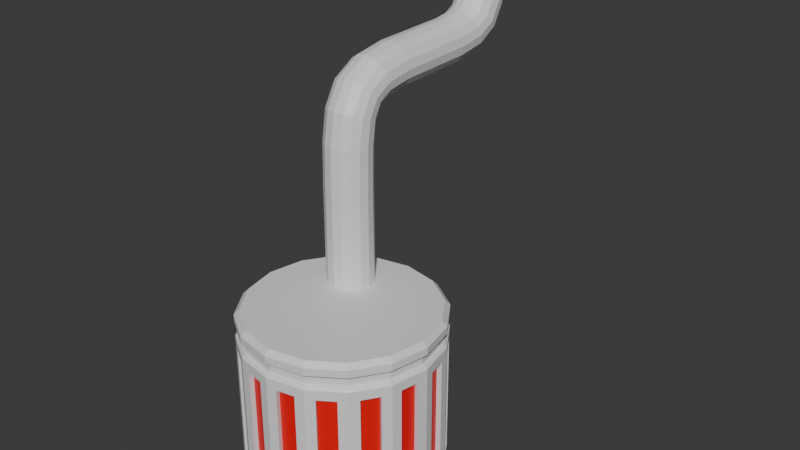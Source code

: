 # Source: Boil.blend  (saved by Blender 5.1.29; exported with 4.5.12 LTS)
import bpy
from mathutils import Matrix  # noqa: F401  (used for matrix-valued properties, if any)

bpy.ops.wm.read_factory_settings(use_empty=True)
scene = bpy.context.scene
scene.name = 'Scene'

# ---- collections
col_collection = bpy.data.collections.new('Collection'); scene.collection.children.link(col_collection)

# ---- materials (node trees are filled in below, after node groups)
mat_material_002 = bpy.data.materials.new('Material.002')
mat_material_001 = bpy.data.materials.new('Material.001')

# ---- material node trees
mat_material_002.use_nodes = True; mat_material_002.node_tree.nodes.clear()
_N = mat_material_002.node_tree.nodes; _L = mat_material_002.node_tree.links
n0 = _N.new('ShaderNodeBsdfPrincipled'); n0.name = 'Principled BSDF'; n0.location = (-200, 100)
n1 = _N.new('ShaderNodeOutputMaterial'); n1.name = 'Material Output'; n1.location = (200, 100)
_L.new(n0.outputs[0], n1.inputs[0])
n1.is_active_output = True
mat_material_001.use_nodes = True; mat_material_001.node_tree.nodes.clear()
_N = mat_material_001.node_tree.nodes; _L = mat_material_001.node_tree.links
n0 = _N.new('ShaderNodeBsdfPrincipled'); n0.name = 'Principled BSDF'; n0.location = (-200, 100)
n0.inputs[0].default_value = (0.8, 0.0, 0.004029, 1.0)
n1 = _N.new('ShaderNodeOutputMaterial'); n1.name = 'Material Output'; n1.location = (200, 100)
_L.new(n0.outputs[0], n1.inputs[0])
n1.is_active_output = True

# ---- world
world_world = bpy.data.worlds.new('World'); scene.world = world_world
world_world.use_nodes = True; world_world.node_tree.nodes.clear()
_N = world_world.node_tree.nodes; _L = world_world.node_tree.links
n0 = _N.new('ShaderNodeOutputWorld'); n0.name = 'World Output'; n0.location = (200, 100)
n1 = _N.new('ShaderNodeBackground'); n1.name = 'Background'; n1.location = (-200, 100)
n1.inputs[0].default_value = (0.05088, 0.05088, 0.05088, 1.0)
_L.new(n1.outputs[0], n0.inputs[0])
n0.is_active_output = True
world_world.color = (0.05088, 0.05088, 0.05088)
world_world.sun_shadow_jitter_overblur = 0.0

# ---- meshes
me_cylinder = bpy.data.meshes.new('Cylinder')
me_cylinder.from_pydata([(-0.1803, 0.6305, 1.0), (-0.2703, 0.6484, 1.0), (-0.1039, 0.5795, 1.0), (-0.05291, 0.5031, 1.0), (-0.035, 0.4131, 1.0), (-0.05291, 0.323, 1.0), (-0.1039, 0.2467, 1.0), (-0.1803, 0.1957, 1.0), (-0.2703, 0.1778, 1.0), (-0.3604, 0.1957, 1.0), (-0.4367, 0.2467, 1.0), (-0.4877, 0.323, 1.0), (-0.5056, 0.4131, 1.0), (-0.4877, 0.5031, 1.0), (-0.4367, 0.5795, 1.0), (-0.3604, 0.6305, 1.0), (0.0, 1.0, -1.0), (0.3827, 0.9239, -1.0), (0.7071, 0.7071, -1.0), (0.9239, 0.3827, -1.0), (1.0, 0.0, -1.0), (0.9239, -0.3827, -1.0), (0.7071, -0.7071, -1.0), (0.3827, -0.9239, -1.0), (0.0, -1.0, -1.0), (-0.3827, -0.9239, -1.0), (-0.7071, -0.7071, -1.0), (-0.9239, -0.3827, -1.0), (-1.0, 0.0, -1.0), (-0.9239, 0.3827, -1.0), (-0.7071, 0.7071, -1.0), (-0.3827, 0.9239, -1.0), (-3.873e-10, 0.949, 0.75), (0.3632, 0.8768, 0.75), (0.3632, 0.8768, 0.85), (-3.873e-10, 0.949, 0.85), (0.6711, 0.6711, 0.75), (0.6711, 0.6711, 0.85), (0.8768, 0.3632, 0.75), (0.8768, 0.3632, 0.85), (0.949, 3.873e-10, 0.75), (0.949, 3.873e-10, 0.85), (0.8768, -0.3632, 0.75), (0.8768, -0.3632, 0.85), (0.6711, -0.6711, 0.75), (0.6711, -0.6711, 0.85), (0.3632, -0.8768, 0.75), (0.3632, -0.8768, 0.85), (3.873e-10, -0.949, 0.75), (3.873e-10, -0.949, 0.85), (-0.3632, -0.8768, 0.75), (-0.3632, -0.8768, 0.85), (-0.6711, -0.6711, 0.75), (-0.6711, -0.6711, 0.85), (-0.8768, -0.3632, 0.75), (-0.8768, -0.3632, 0.85), (-0.949, -3.873e-10, 0.75), (-0.949, -3.873e-10, 0.85), (-0.8768, 0.3632, 0.75), (-0.8768, 0.3632, 0.85), (-0.6711, 0.6711, 0.75), (-0.6711, 0.6711, 0.85), (-0.3632, 0.8768, 0.75), (-0.3632, 0.8768, 0.85), (-3.873e-10, 0.949, -0.825), (0.3632, 0.8768, -0.825), (0.6711, 0.6711, -0.825), (0.8768, 0.3632, -0.825), (0.949, 3.873e-10, -0.825), (0.8768, -0.3632, -0.825), (0.6711, -0.6711, -0.825), (0.3632, -0.8768, -0.825), (3.873e-10, -0.949, -0.825), (-0.3632, -0.8768, -0.825), (-0.6711, -0.6711, -0.825), (-0.8768, -0.3632, -0.825), (-0.949, -3.873e-10, -0.825), (-0.8768, 0.3632, -0.825), (-0.6711, 0.6711, -0.825), (-0.3632, 0.8768, -0.825), (-1.24e-07, 0.949, -0.725), (0.3632, 0.8768, -0.725), (0.6711, 0.6711, -0.725), (0.8768, 0.3632, -0.725), (0.949, 1.24e-07, -0.725), (0.8768, -0.3632, -0.725), (0.6711, -0.6711, -0.725), (0.3632, -0.8768, -0.725), (1.24e-07, -0.949, -0.725), (-0.3632, -0.8768, -0.725), (-0.6711, -0.6711, -0.725), (-0.8768, -0.3632, -0.725), (-0.949, -1.24e-07, -0.725), (-0.8768, 0.3632, -0.725), (-0.6711, 0.6711, -0.725), (-0.3632, 0.8768, -0.725), (-1.238e-07, 0.9745, -0.725), (-1.215e-07, 1.0, -0.7), (-1.936e-10, 0.9745, 0.85), (0.0, 1.0, 0.875), (0.3827, 0.9239, -0.7), (0.3729, 0.9003, -0.725), (0.3827, 0.9239, 0.875), (0.3729, 0.9003, 0.85), (0.7071, 0.7071, -0.7), (0.6891, 0.6891, -0.725), (0.7071, 0.7071, 0.875), (0.6891, 0.6891, 0.85), (0.9239, 0.3827, -0.7), (0.9003, 0.3729, -0.725), (0.9239, 0.3827, 0.875), (0.9003, 0.3729, 0.85), (1.0, 1.215e-07, -0.7), (0.9745, 1.238e-07, -0.725), (1.0, 0.0, 0.875), (0.9745, 1.936e-10, 0.85), (0.9239, -0.3827, -0.7), (0.9003, -0.3729, -0.725), (0.9239, -0.3827, 0.875), (0.9003, -0.3729, 0.85), (0.7071, -0.7071, -0.7), (0.6891, -0.6891, -0.725), (0.7071, -0.7071, 0.875), (0.6891, -0.6891, 0.85), (0.3827, -0.9239, -0.7), (0.3729, -0.9003, -0.725), (0.3827, -0.9239, 0.875), (0.3729, -0.9003, 0.85), (1.215e-07, -1.0, -0.7), (1.238e-07, -0.9745, -0.725), (0.0, -1.0, 0.875), (1.936e-10, -0.9745, 0.85), (-0.3827, -0.9239, -0.7), (-0.3729, -0.9003, -0.725), (-0.3827, -0.9239, 0.875), (-0.3729, -0.9003, 0.85), (-0.6891, -0.6891, -0.725), (-0.7071, -0.7071, 0.875), (-0.6891, -0.6891, 0.85), (-0.9239, -0.3827, -0.45), (-0.9003, -0.3729, -0.725), (-0.9239, -0.3827, 0.875), (-0.9003, -0.3729, 0.85), (-1.0, -1.206e-07, -0.45), (-0.9745, -1.238e-07, -0.725), (-1.0, 0.0, 0.875), (-0.9745, -1.936e-10, 0.85), (-0.9239, 0.3827, -0.45), (-0.9003, 0.3729, -0.725), (-0.9239, 0.3827, 0.875), (-0.9003, 0.3729, 0.85), (-0.6891, 0.6891, -0.725), (-0.7071, 0.7071, 0.875), (-0.6891, 0.6891, 0.85), (-0.3827, 0.9239, -0.7), (-0.3729, 0.9003, -0.725), (-0.3827, 0.9239, 0.875), (-0.3729, 0.9003, 0.85), (0.0, 1.0, -0.85), (-1.936e-10, 0.9745, -0.825), (0.3729, 0.9003, -0.825), (0.3827, 0.9239, -0.85), (0.6891, 0.6891, -0.825), (0.7071, 0.7071, -0.85), (0.9003, 0.3729, -0.825), (0.9239, 0.3827, -0.85), (0.9745, 1.936e-10, -0.825), (1.0, 0.0, -0.85), (0.9003, -0.3729, -0.825), (0.9239, -0.3827, -0.85), (0.6891, -0.6891, -0.825), (0.7071, -0.7071, -0.85), (0.3729, -0.9003, -0.825), (0.3827, -0.9239, -0.85), (1.936e-10, -0.9745, -0.825), (0.0, -1.0, -0.85), (-0.3729, -0.9003, -0.825), (-0.3827, -0.9239, -0.85), (-0.6891, -0.6891, -0.825), (-0.7071, -0.7071, -0.85), (-0.9003, -0.3729, -0.825), (-0.9239, -0.3827, -0.85), (-0.9745, -1.936e-10, -0.825), (-1.0, 0.0, -0.85), (-0.9003, 0.3729, -0.825), (-0.9239, 0.3827, -0.85), (-0.6891, 0.6891, -0.825), (-0.7071, 0.7071, -0.85), (-0.3729, 0.9003, -0.825), (-0.3827, 0.9239, -0.85), (-2.095e-09, 1.0, 0.725), (-1.936e-10, 0.9745, 0.75), (0.3729, 0.9003, 0.75), (0.3827, 0.9239, 0.725), (0.6891, 0.6891, 0.75), (0.7071, 0.7071, 0.725), (0.9003, 0.3729, 0.75), (0.9239, 0.3827, 0.725), (0.9745, 1.936e-10, 0.75), (1.0, 2.095e-09, 0.725), (0.9003, -0.3729, 0.75), (0.9239, -0.3827, 0.725), (0.6891, -0.6891, 0.75), (0.7071, -0.7071, 0.725), (0.3729, -0.9003, 0.75), (0.3827, -0.9239, 0.725), (1.936e-10, -0.9745, 0.75), (2.095e-09, -1.0, 0.725), (-0.3729, -0.9003, 0.75), (-0.3827, -0.9239, 0.725), (-0.6891, -0.6891, 0.75), (-0.9003, -0.3729, 0.75), (-0.9239, -0.3827, 0.475), (-0.9745, -1.936e-10, 0.75), (-1.0, -4.045e-08, 0.475), (-0.9003, 0.3729, 0.75), (-0.9239, 0.3827, 0.475), (-0.6891, 0.6891, 0.75), (-0.3729, 0.9003, 0.75), (-0.3827, 0.9239, 0.725), (-0.9239, -0.3827, 0.725), (-0.7071, -0.7071, 0.725), (-1.0, -2.095e-09, 0.725), (-0.9239, 0.3827, 0.725), (-0.7071, 0.7071, 0.725), (-0.7071, -0.7071, -0.7), (-0.9239, -0.3827, -0.7), (-1.0, -1.215e-07, -0.7), (-0.9239, 0.3827, -0.7), (-0.7071, 0.7071, -0.7), (-0.846, -0.4992, -0.45), (-0.846, 0.4992, -0.45), (-0.846, -0.4992, 0.475), (-0.846, 0.4992, 0.475), (-0.796, -0.4492, -0.4), (-0.796, 0.4492, -0.4), (-0.796, -0.4492, 0.425), (-0.796, 0.4492, 0.425), (-0.846, -0.4742, -0.425), (-0.821, -0.4492, -0.4), (-0.821, 0.4492, -0.4), (-0.846, 0.4742, -0.425), (-0.821, -0.4492, 0.425), (-0.846, -0.4742, 0.45), (-0.846, 0.4742, 0.45), (-0.821, 0.4492, 0.425), (-0.1803, 0.6305, 2.0), (-0.2703, 0.6484, 2.0), (-0.1039, 0.5795, 2.0), (-0.05291, 0.5031, 2.0), (-0.035, 0.4131, 2.0), (-0.05291, 0.323, 2.0), (-0.1039, 0.2467, 2.0), (-0.1803, 0.1957, 2.0), (-0.2703, 0.1778, 2.0), (-0.3604, 0.1957, 2.0), (-0.4367, 0.2467, 2.0), (-0.4877, 0.323, 2.0), (-0.5056, 0.4131, 2.0), (-0.4877, 0.5031, 2.0), (-0.4367, 0.5795, 2.0), (-0.3604, 0.6305, 2.0), (-0.1803, 1.413, 2.783), (-0.2703, 1.413, 2.765), (-0.1039, 1.413, 2.834), (-0.05291, 1.413, 2.91), (-0.035, 1.413, 3.0), (-0.05291, 1.413, 3.09), (-0.1039, 1.413, 3.166), (-0.1803, 1.413, 3.217), (-0.2703, 1.413, 3.235), (-0.3604, 1.413, 3.217), (-0.4367, 1.413, 3.166), (-0.4877, 1.413, 3.09), (-0.5056, 1.413, 3.0), (-0.4877, 1.413, 2.91), (-0.4367, 1.413, 2.834), (-0.3604, 1.413, 2.783), (-0.2703, 0.6561, 2.382), (-0.2703, 0.6857, 2.603), (-0.2703, 0.7259, 2.687), (-0.2703, 0.8101, 2.727), (-0.2703, 1.031, 2.757), (-0.3604, 0.6383, 2.383), (-0.3604, 0.6688, 2.609), (-0.3604, 0.7132, 2.7), (-0.3604, 0.8044, 2.744), (-0.3604, 1.03, 2.775), (-0.4367, 0.5875, 2.387), (-0.4367, 0.6204, 2.625), (-0.4367, 0.6772, 2.736), (-0.4367, 0.788, 2.793), (-0.4367, 1.026, 2.826), (-0.4877, 0.5114, 2.394), (-0.4877, 0.5481, 2.649), (-0.4877, 0.6232, 2.79), (-0.4877, 0.7636, 2.865), (-0.4877, 1.019, 2.902), (-0.5056, 0.4217, 2.401), (-0.5056, 0.4628, 2.678), (-0.5056, 0.5595, 2.854), (-0.5056, 0.7348, 2.95), (-0.5056, 1.012, 2.991), (-0.4877, 0.3319, 2.409), (-0.4877, 0.3775, 2.707), (-0.4877, 0.4958, 2.917), (-0.4877, 0.706, 3.036), (-0.4877, 1.004, 3.081), (-0.4367, 0.2559, 2.415), (-0.4367, 0.3052, 2.732), (-0.4367, 0.4419, 2.971), (-0.4367, 0.6815, 3.108), (-0.4367, 0.9976, 3.157), (-0.3604, 0.205, 2.42), (-0.3604, 0.2569, 2.748), (-0.3604, 0.4058, 3.007), (-0.3604, 0.6652, 3.156), (-0.3604, 0.9933, 3.208), (-0.2703, 0.1872, 2.421), (-0.2703, 0.2399, 2.754), (-0.2703, 0.3931, 3.02), (-0.2703, 0.6595, 3.173), (-0.2703, 0.9918, 3.226), (-0.1803, 0.205, 2.42), (-0.1803, 0.2569, 2.748), (-0.1803, 0.4058, 3.007), (-0.1803, 0.6652, 3.156), (-0.1803, 0.9933, 3.208), (-0.1039, 0.2559, 2.415), (-0.1039, 0.3052, 2.732), (-0.1039, 0.4419, 2.971), (-0.1039, 0.6815, 3.108), (-0.1039, 0.9976, 3.157), (-0.05291, 0.3319, 2.409), (-0.05291, 0.3775, 2.707), (-0.05291, 0.4958, 2.917), (-0.05291, 0.706, 3.036), (-0.05291, 1.004, 3.081), (-0.035, 0.4217, 2.401), (-0.035, 0.4628, 2.678), (-0.035, 0.5595, 2.854), (-0.035, 0.7348, 2.95), (-0.035, 1.012, 2.991), (-0.05291, 0.5114, 2.394), (-0.05291, 0.5481, 2.649), (-0.05291, 0.6232, 2.79), (-0.05291, 0.7636, 2.865), (-0.05291, 1.019, 2.902), (-0.1039, 0.5875, 2.387), (-0.1039, 0.6204, 2.625), (-0.1039, 0.6772, 2.736), (-0.1039, 0.788, 2.793), (-0.1039, 1.026, 2.826), (-0.1803, 1.03, 2.775), (-0.1803, 0.8044, 2.744), (-0.1803, 0.7132, 2.7), (-0.1803, 0.6688, 2.609), (-0.1803, 0.6383, 2.383), (0.3632, 0.8768, 1.0), (0.3827, 0.9239, 0.95), (0.0, 1.0, 0.95), (0.0, 0.949, 1.0), (0.6711, 0.6711, 1.0), (0.7071, 0.7071, 0.95), (0.8768, 0.3632, 1.0), (0.9239, 0.3827, 0.95), (0.949, 0.0, 1.0), (1.0, 0.0, 0.95), (0.8768, -0.3632, 1.0), (0.9239, -0.3827, 0.95), (0.6711, -0.6711, 1.0), (0.7071, -0.7071, 0.95), (0.3632, -0.8768, 1.0), (0.3827, -0.9239, 0.95), (0.0, -0.949, 1.0), (0.0, -1.0, 0.95), (-0.3632, -0.8768, 1.0), (-0.3827, -0.9239, 0.95), (-0.6711, -0.6711, 1.0), (-0.7071, -0.7071, 0.95), (-0.8768, -0.3632, 1.0), (-0.9239, -0.3827, 0.95), (-0.949, 0.0, 1.0), (-1.0, 0.0, 0.95), (-0.8768, 0.3632, 1.0), (-0.9239, 0.3827, 0.95), (-0.6711, 0.6711, 1.0), (-0.7071, 0.7071, 0.95), (-0.3632, 0.8768, 1.0), (-0.3827, 0.9239, 0.95), (-0.08832, 0.9315, -0.6), (-0.2749, 0.8943, -0.6), (-0.2749, 0.8943, 0.625), (-0.08832, 0.9315, 0.625), (0.2749, 0.8943, -0.6), (0.08832, 0.9315, -0.6), (0.08832, 0.9315, 0.625), (0.2749, 0.8943, 0.625), (0.5962, 0.7211, -0.6), (0.4381, 0.8267, -0.6), (0.4381, 0.8267, 0.625), (0.5962, 0.7211, 0.625), (0.8267, 0.4381, -0.6), (0.7211, 0.5962, -0.6), (0.7211, 0.5962, 0.625), (0.8267, 0.4381, 0.625), (0.9315, 0.08832, -0.6), (0.8943, 0.2749, -0.6), (0.8943, 0.2749, 0.625), (0.9315, 0.08832, 0.625), (0.8943, -0.2749, -0.6), (0.9315, -0.08832, -0.6), (0.9315, -0.08832, 0.625), (0.8943, -0.2749, 0.625), (0.7211, -0.5962, -0.6), (0.8267, -0.4381, -0.6), (0.8267, -0.4381, 0.625), (0.7211, -0.5962, 0.625), (0.4381, -0.8267, -0.6), (0.5962, -0.7211, -0.6), (0.5962, -0.7211, 0.625), (0.4381, -0.8267, 0.625), (0.08832, -0.9315, -0.6), (0.2749, -0.8943, -0.6), (0.2749, -0.8943, 0.625), (0.08832, -0.9315, 0.625), (-0.2749, -0.8943, -0.6), (-0.08832, -0.9315, -0.6), (-0.08832, -0.9315, 0.625), (-0.2749, -0.8943, 0.625), (-0.5962, -0.7211, -0.6), (-0.4381, -0.8267, -0.6), (-0.4381, -0.8267, 0.625), (-0.5962, -0.7211, 0.625), (-0.4381, 0.8267, -0.6), (-0.5962, 0.7211, -0.6), (-0.5962, 0.7211, 0.625), (-0.4381, 0.8267, 0.625), (-0.2846, 0.9434, -0.6), (-0.09808, 0.9805, -0.6), (-0.09808, 0.9805, 0.625), (-0.2846, 0.9434, 0.625), (0.09808, 0.9805, -0.6), (0.2846, 0.9434, -0.6), (0.2846, 0.9434, 0.625), (0.09808, 0.9805, 0.625), (0.4658, 0.8683, -0.6), (0.624, 0.7627, -0.6), (0.624, 0.7627, 0.625), (0.4658, 0.8683, 0.625), (0.7627, 0.624, -0.6), (0.8683, 0.4658, -0.6), (0.8683, 0.4658, 0.625), (0.7627, 0.624, 0.625), (0.9434, 0.2846, -0.6), (0.9805, 0.09808, -0.6), (0.9805, 0.09808, 0.625), (0.9434, 0.2846, 0.625), (0.9805, -0.09808, -0.6), (0.9434, -0.2846, -0.6), (0.9434, -0.2846, 0.625), (0.9805, -0.09808, 0.625), (0.8683, -0.4658, -0.6), (0.7627, -0.624, -0.6), (0.7627, -0.624, 0.625), (0.8683, -0.4658, 0.625), (0.624, -0.7627, -0.6), (0.4658, -0.8683, -0.6), (0.4658, -0.8683, 0.625), (0.624, -0.7627, 0.625), (0.2846, -0.9434, -0.6), (0.09808, -0.9805, -0.6), (0.09808, -0.9805, 0.625), (0.2846, -0.9434, 0.625), (-0.09808, -0.9805, -0.6), (-0.2846, -0.9434, -0.6), (-0.2846, -0.9434, 0.625), (-0.09808, -0.9805, 0.625), (-0.4658, -0.8683, -0.6), (-0.624, -0.7627, -0.6), (-0.624, -0.7627, 0.625), (-0.4658, -0.8683, 0.625), (-0.624, 0.7627, -0.6), (-0.4658, 0.8683, -0.6), (-0.4658, 0.8683, 0.625), (-0.624, 0.7627, 0.625), (-0.1803, 2.63, 4.0), (-0.2703, 2.648, 4.0), (-0.1039, 2.579, 4.0), (-0.05291, 2.503, 4.0), (-0.035, 2.413, 4.0), (-0.05291, 2.323, 4.0), (-0.1039, 2.247, 4.0), (-0.1803, 2.196, 4.0), (-0.2703, 2.178, 4.0), (-0.3604, 2.196, 4.0), (-0.4367, 2.247, 4.0), (-0.4877, 2.323, 4.0), (-0.5056, 2.413, 4.0), (-0.4877, 2.503, 4.0), (-0.4367, 2.579, 4.0), (-0.3604, 2.63, 4.0), (-0.2703, 1.834, 2.774), (-0.2703, 2.167, 2.827), (-0.2703, 2.433, 2.98), (-0.2703, 2.586, 3.246), (-0.2703, 2.639, 3.579), (-0.3604, 1.833, 2.792), (-0.3604, 2.161, 2.844), (-0.3604, 2.42, 2.993), (-0.3604, 2.569, 3.252), (-0.3604, 2.621, 3.58), (-0.4367, 1.829, 2.843), (-0.4367, 2.145, 2.892), (-0.4367, 2.384, 3.029), (-0.4367, 2.521, 3.268), (-0.4367, 2.57, 3.585), (-0.4877, 1.822, 2.919), (-0.4877, 2.12, 2.964), (-0.4877, 2.33, 3.083), (-0.4877, 2.449, 3.293), (-0.4877, 2.494, 3.591), (-0.5056, 1.815, 3.009), (-0.5056, 2.091, 3.05), (-0.5056, 2.267, 3.146), (-0.5056, 2.363, 3.322), (-0.5056, 2.404, 3.599), (-0.4877, 1.807, 3.098), (-0.4877, 2.063, 3.135), (-0.4877, 2.203, 3.21), (-0.4877, 2.278, 3.351), (-0.4877, 2.315, 3.606), (-0.4367, 1.8, 3.174), (-0.4367, 2.038, 3.207), (-0.4367, 2.149, 3.264), (-0.4367, 2.206, 3.375), (-0.4367, 2.239, 3.613), (-0.3604, 1.796, 3.225), (-0.3604, 2.022, 3.256), (-0.3604, 2.113, 3.3), (-0.3604, 2.157, 3.391), (-0.3604, 2.188, 3.617), (-0.2703, 1.795, 3.243), (-0.2703, 2.016, 3.273), (-0.2703, 2.1, 3.313), (-0.2703, 2.14, 3.397), (-0.2703, 2.17, 3.618), (-0.1803, 1.796, 3.225), (-0.1803, 2.022, 3.256), (-0.1803, 2.113, 3.3), (-0.1803, 2.157, 3.391), (-0.1803, 2.188, 3.617), (-0.1039, 1.8, 3.174), (-0.1039, 2.038, 3.207), (-0.1039, 2.149, 3.264), (-0.1039, 2.206, 3.375), (-0.1039, 2.239, 3.613), (-0.05291, 1.807, 3.098), (-0.05291, 2.063, 3.135), (-0.05291, 2.203, 3.21), (-0.05291, 2.278, 3.351), (-0.05291, 2.315, 3.606), (-0.035, 1.815, 3.009), (-0.035, 2.091, 3.05), (-0.035, 2.267, 3.146), (-0.035, 2.363, 3.322), (-0.035, 2.404, 3.599), (-0.05291, 1.822, 2.919), (-0.05291, 2.12, 2.964), (-0.05291, 2.33, 3.083), (-0.05291, 2.449, 3.293), (-0.05291, 2.494, 3.591), (-0.1039, 1.829, 2.843), (-0.1039, 2.145, 2.892), (-0.1039, 2.384, 3.029), (-0.1039, 2.521, 3.268), (-0.1039, 2.57, 3.585), (-0.1803, 2.621, 3.58), (-0.1803, 2.569, 3.252), (-0.1803, 2.42, 2.993), (-0.1803, 2.161, 2.844), (-0.1803, 1.833, 2.792)], [], [(32, 35, 34, 33), (33, 34, 37, 36), (36, 37, 39, 38), (38, 39, 41, 40), (40, 41, 43, 42), (42, 43, 45, 44), (44, 45, 47, 46), (46, 47, 49, 48), (48, 49, 51, 50), (50, 51, 53, 52), (52, 53, 55, 54), (54, 55, 57, 56), (56, 57, 59, 58), (58, 59, 61, 60), (7, 6, 252, 253), (60, 61, 63, 62), (62, 63, 35, 32), (16, 17, 18, 19, 20, 21, 22, 23, 24, 25, 26, 27, 28, 29, 30, 31), (80, 81, 65, 64), (81, 82, 66, 65), (82, 83, 67, 66), (83, 84, 68, 67), (84, 85, 69, 68), (85, 86, 70, 69), (86, 87, 71, 70), (87, 88, 72, 71), (88, 89, 73, 72), (89, 90, 74, 73), (90, 91, 75, 74), (91, 92, 76, 75), (92, 93, 77, 76), (93, 94, 78, 77), (94, 95, 79, 78), (95, 80, 64, 79), (191, 192, 193, 190), (103, 98, 99, 102), (192, 194, 195, 193), (107, 103, 102, 106), (194, 196, 197, 195), (111, 107, 106, 110), (196, 198, 199, 197), (115, 111, 110, 114), (198, 200, 201, 199), (119, 115, 114, 118), (200, 202, 203, 201), (123, 119, 118, 122), (202, 204, 205, 203), (127, 123, 122, 126), (204, 206, 207, 205), (131, 127, 126, 130), (206, 208, 209, 207), (135, 131, 130, 134), (208, 210, 221, 209), (138, 135, 134, 137), (210, 211, 220, 221), (142, 138, 137, 141), (211, 213, 222, 220), (146, 142, 141, 145), (213, 215, 223, 222), (150, 146, 145, 149), (215, 217, 224, 223), (153, 150, 149, 152), (217, 218, 219, 224), (157, 153, 152, 156), (218, 191, 190, 219), (98, 157, 156, 99), (159, 160, 161, 158), (160, 162, 163, 161), (162, 164, 165, 163), (164, 166, 167, 165), (166, 168, 169, 167), (168, 170, 171, 169), (170, 172, 173, 171), (172, 174, 175, 173), (174, 176, 177, 175), (176, 178, 179, 177), (178, 180, 181, 179), (180, 182, 183, 181), (182, 184, 185, 183), (184, 186, 187, 185), (186, 188, 189, 187), (188, 159, 158, 189), (97, 100, 101, 96), (100, 104, 105, 101), (104, 108, 109, 105), (108, 112, 113, 109), (112, 116, 117, 113), (116, 120, 121, 117), (120, 124, 125, 121), (124, 128, 129, 125), (128, 132, 133, 129), (132, 225, 136, 133), (225, 226, 140, 136), (226, 227, 144, 140), (227, 228, 148, 144), (228, 229, 151, 148), (229, 154, 155, 151), (154, 97, 96, 155), (81, 80, 96, 101), (390, 391, 392, 393), (394, 395, 396, 397), (80, 95, 155, 96), (34, 35, 98, 103), (35, 63, 157, 98), (82, 81, 101, 105), (398, 399, 400, 401), (37, 34, 103, 107), (83, 82, 105, 109), (402, 403, 404, 405), (39, 37, 107, 111), (84, 83, 109, 113), (406, 407, 408, 409), (41, 39, 111, 115), (85, 84, 113, 117), (410, 411, 412, 413), (43, 41, 115, 119), (86, 85, 117, 121), (414, 415, 416, 417), (45, 43, 119, 123), (87, 86, 121, 125), (418, 419, 420, 421), (47, 45, 123, 127), (88, 87, 125, 129), (422, 423, 424, 425), (49, 47, 127, 131), (89, 88, 129, 133), (426, 427, 428, 429), (51, 49, 131, 135), (90, 89, 133, 136), (430, 431, 432, 433), (53, 51, 135, 138), (91, 90, 136, 140), (55, 53, 138, 142), (92, 91, 140, 144), (231, 147, 143, 139, 230), (57, 55, 142, 146), (93, 92, 144, 148), (232, 212, 214, 216, 233), (59, 57, 146, 150), (94, 93, 148, 151), (61, 59, 150, 153), (95, 94, 151, 155), (434, 435, 436, 437), (63, 61, 153, 157), (64, 65, 160, 159), (158, 161, 17, 16), (79, 64, 159, 188), (189, 158, 16, 31), (161, 163, 18, 17), (65, 66, 162, 160), (163, 165, 19, 18), (66, 67, 164, 162), (165, 167, 20, 19), (67, 68, 166, 164), (167, 169, 21, 20), (68, 69, 168, 166), (169, 171, 22, 21), (69, 70, 170, 168), (171, 173, 23, 22), (70, 71, 172, 170), (173, 175, 24, 23), (71, 72, 174, 172), (175, 177, 25, 24), (72, 73, 176, 174), (177, 179, 26, 25), (73, 74, 178, 176), (179, 181, 27, 26), (74, 75, 180, 178), (181, 183, 28, 27), (75, 76, 182, 180), (183, 185, 29, 28), (76, 77, 184, 182), (185, 187, 30, 29), (77, 78, 186, 184), (187, 189, 31, 30), (78, 79, 188, 186), (32, 33, 192, 191), (62, 32, 191, 218), (33, 36, 194, 192), (36, 38, 196, 194), (38, 40, 198, 196), (40, 42, 200, 198), (42, 44, 202, 200), (44, 46, 204, 202), (46, 48, 206, 204), (48, 50, 208, 206), (50, 52, 210, 208), (52, 54, 211, 210), (54, 56, 213, 211), (56, 58, 215, 213), (58, 60, 217, 215), (60, 62, 218, 217), (212, 232, 221, 220), (214, 212, 220, 222), (216, 214, 222, 223), (233, 216, 223, 224), (230, 139, 226, 225), (139, 143, 227, 226), (143, 147, 228, 227), (147, 231, 229, 228), (232, 230, 225, 221), (231, 233, 224, 229), (235, 234, 236, 237), (239, 240, 241, 238), (243, 244, 245, 242), (242, 239, 238, 243), (244, 241, 240, 245), (240, 239, 234, 235), (238, 241, 231, 230), (239, 242, 236, 234), (243, 238, 230, 232), (241, 244, 233, 231), (245, 240, 235, 237), (242, 245, 237, 236), (244, 243, 232, 233), (15, 14, 260, 261), (8, 7, 253, 254), (0, 1, 247, 246), (1, 15, 261, 247), (9, 8, 254, 255), (2, 0, 246, 248), (10, 9, 255, 256), (3, 2, 248, 249), (11, 10, 256, 257), (4, 3, 249, 250), (12, 11, 257, 258), (5, 4, 250, 251), (13, 12, 258, 259), (6, 5, 251, 252), (14, 13, 259, 260), (262, 264, 352, 353), (264, 265, 347, 352), (265, 266, 342, 347), (266, 267, 337, 342), (267, 268, 332, 337), (268, 269, 327, 332), (269, 270, 322, 327), (270, 271, 317, 322), (271, 272, 312, 317), (272, 273, 307, 312), (273, 274, 302, 307), (274, 275, 297, 302), (275, 276, 292, 297), (276, 277, 287, 292), (277, 263, 282, 287), (263, 262, 353, 282), (287, 282, 281, 286), (286, 281, 280, 285), (285, 280, 279, 284), (284, 279, 278, 283), (283, 278, 247, 261), (292, 287, 286, 291), (291, 286, 285, 290), (290, 285, 284, 289), (289, 284, 283, 288), (288, 283, 261, 260), (297, 292, 291, 296), (296, 291, 290, 295), (295, 290, 289, 294), (294, 289, 288, 293), (293, 288, 260, 259), (302, 297, 296, 301), (301, 296, 295, 300), (300, 295, 294, 299), (299, 294, 293, 298), (298, 293, 259, 258), (307, 302, 301, 306), (306, 301, 300, 305), (305, 300, 299, 304), (304, 299, 298, 303), (303, 298, 258, 257), (312, 307, 306, 311), (311, 306, 305, 310), (310, 305, 304, 309), (309, 304, 303, 308), (308, 303, 257, 256), (317, 312, 311, 316), (316, 311, 310, 315), (315, 310, 309, 314), (314, 309, 308, 313), (313, 308, 256, 255), (322, 317, 316, 321), (321, 316, 315, 320), (320, 315, 314, 319), (319, 314, 313, 318), (318, 313, 255, 254), (327, 322, 321, 326), (326, 321, 320, 325), (325, 320, 319, 324), (324, 319, 318, 323), (323, 318, 254, 253), (332, 327, 326, 331), (331, 326, 325, 330), (330, 325, 324, 329), (329, 324, 323, 328), (328, 323, 253, 252), (337, 332, 331, 336), (336, 331, 330, 335), (335, 330, 329, 334), (334, 329, 328, 333), (333, 328, 252, 251), (342, 337, 336, 341), (341, 336, 335, 340), (340, 335, 334, 339), (339, 334, 333, 338), (338, 333, 251, 250), (347, 342, 341, 346), (346, 341, 340, 345), (345, 340, 339, 344), (344, 339, 338, 343), (343, 338, 250, 249), (352, 347, 346, 351), (351, 346, 345, 350), (350, 345, 344, 349), (349, 344, 343, 348), (348, 343, 249, 248), (353, 352, 351, 354), (354, 351, 350, 355), (355, 350, 349, 356), (356, 349, 348, 357), (357, 348, 248, 246), (282, 353, 354, 281), (281, 354, 355, 280), (280, 355, 356, 279), (279, 356, 357, 278), (278, 357, 246, 247), (359, 360, 361, 358), (363, 359, 358, 362), (365, 363, 362, 364), (367, 365, 364, 366), (369, 367, 366, 368), (371, 369, 368, 370), (373, 371, 370, 372), (375, 373, 372, 374), (377, 375, 374, 376), (379, 377, 376, 378), (381, 379, 378, 380), (383, 381, 380, 382), (385, 383, 382, 384), (387, 385, 384, 386), (389, 387, 386, 388), (360, 389, 388, 361), (1, 0, 358, 361), (106, 102, 359, 363), (102, 99, 360, 359), (0, 2, 362, 358), (15, 1, 361, 388), (99, 156, 389, 360), (110, 106, 363, 365), (2, 3, 364, 362), (114, 110, 365, 367), (3, 4, 366, 364), (118, 114, 367, 369), (4, 5, 368, 366), (122, 118, 369, 371), (5, 6, 370, 368), (126, 122, 371, 373), (6, 7, 372, 370), (130, 126, 373, 375), (7, 8, 374, 372), (134, 130, 375, 377), (8, 9, 376, 374), (137, 134, 377, 379), (9, 10, 378, 376), (141, 137, 379, 381), (10, 11, 380, 378), (145, 141, 381, 383), (11, 12, 382, 380), (149, 145, 383, 385), (12, 13, 384, 382), (152, 149, 385, 387), (13, 14, 386, 384), (156, 152, 387, 389), (14, 15, 388, 386), (97, 154, 438, 439), (154, 219, 441, 438), (219, 190, 440, 441), (190, 97, 439, 440), (100, 97, 442, 443), (97, 190, 445, 442), (190, 193, 444, 445), (193, 100, 443, 444), (104, 100, 446, 447), (100, 193, 449, 446), (193, 195, 448, 449), (195, 104, 447, 448), (108, 104, 450, 451), (104, 195, 453, 450), (195, 197, 452, 453), (197, 108, 451, 452), (112, 108, 454, 455), (108, 197, 457, 454), (197, 199, 456, 457), (199, 112, 455, 456), (116, 112, 458, 459), (112, 199, 461, 458), (199, 201, 460, 461), (201, 116, 459, 460), (120, 116, 462, 463), (116, 201, 465, 462), (201, 203, 464, 465), (203, 120, 463, 464), (124, 120, 466, 467), (120, 203, 469, 466), (203, 205, 468, 469), (205, 124, 467, 468), (128, 124, 470, 471), (124, 205, 473, 470), (205, 207, 472, 473), (207, 128, 471, 472), (132, 128, 474, 475), (128, 207, 477, 474), (207, 209, 476, 477), (209, 132, 475, 476), (225, 132, 478, 479), (132, 209, 481, 478), (209, 221, 480, 481), (221, 225, 479, 480), (154, 229, 482, 483), (229, 224, 485, 482), (224, 219, 484, 485), (219, 154, 483, 484), (391, 390, 439, 438), (390, 393, 440, 439), (392, 391, 438, 441), (393, 392, 441, 440), (395, 394, 443, 442), (394, 397, 444, 443), (396, 395, 442, 445), (397, 396, 445, 444), (399, 398, 447, 446), (398, 401, 448, 447), (400, 399, 446, 449), (401, 400, 449, 448), (403, 402, 451, 450), (402, 405, 452, 451), (404, 403, 450, 453), (405, 404, 453, 452), (407, 406, 455, 454), (406, 409, 456, 455), (408, 407, 454, 457), (409, 408, 457, 456), (411, 410, 459, 458), (410, 413, 460, 459), (412, 411, 458, 461), (413, 412, 461, 460), (415, 414, 463, 462), (414, 417, 464, 463), (416, 415, 462, 465), (417, 416, 465, 464), (419, 418, 467, 466), (418, 421, 468, 467), (420, 419, 466, 469), (421, 420, 469, 468), (423, 422, 471, 470), (422, 425, 472, 471), (424, 423, 470, 473), (425, 424, 473, 472), (427, 426, 475, 474), (426, 429, 476, 475), (428, 427, 474, 477), (429, 428, 477, 476), (431, 430, 479, 478), (430, 433, 480, 479), (432, 431, 478, 481), (433, 432, 481, 480), (435, 434, 483, 482), (434, 437, 484, 483), (436, 435, 482, 485), (437, 436, 485, 484), (486, 487, 501, 500, 499, 498, 497, 496, 495, 494, 493, 492, 491, 490, 489, 488), (486, 488, 576, 577), (488, 489, 571, 576), (489, 490, 566, 571), (490, 491, 561, 566), (491, 492, 556, 561), (492, 493, 551, 556), (493, 494, 546, 551), (494, 495, 541, 546), (495, 496, 536, 541), (496, 497, 531, 536), (497, 498, 526, 531), (498, 499, 521, 526), (499, 500, 516, 521), (500, 501, 511, 516), (501, 487, 506, 511), (487, 486, 577, 506), (511, 506, 505, 510), (510, 505, 504, 509), (509, 504, 503, 508), (508, 503, 502, 507), (507, 502, 263, 277), (516, 511, 510, 515), (515, 510, 509, 514), (514, 509, 508, 513), (513, 508, 507, 512), (512, 507, 277, 276), (521, 516, 515, 520), (520, 515, 514, 519), (519, 514, 513, 518), (518, 513, 512, 517), (517, 512, 276, 275), (526, 521, 520, 525), (525, 520, 519, 524), (524, 519, 518, 523), (523, 518, 517, 522), (522, 517, 275, 274), (531, 526, 525, 530), (530, 525, 524, 529), (529, 524, 523, 528), (528, 523, 522, 527), (527, 522, 274, 273), (536, 531, 530, 535), (535, 530, 529, 534), (534, 529, 528, 533), (533, 528, 527, 532), (532, 527, 273, 272), (541, 536, 535, 540), (540, 535, 534, 539), (539, 534, 533, 538), (538, 533, 532, 537), (537, 532, 272, 271), (546, 541, 540, 545), (545, 540, 539, 544), (544, 539, 538, 543), (543, 538, 537, 542), (542, 537, 271, 270), (551, 546, 545, 550), (550, 545, 544, 549), (549, 544, 543, 548), (548, 543, 542, 547), (547, 542, 270, 269), (556, 551, 550, 555), (555, 550, 549, 554), (554, 549, 548, 553), (553, 548, 547, 552), (552, 547, 269, 268), (561, 556, 555, 560), (560, 555, 554, 559), (559, 554, 553, 558), (558, 553, 552, 557), (557, 552, 268, 267), (566, 561, 560, 565), (565, 560, 559, 564), (564, 559, 558, 563), (563, 558, 557, 562), (562, 557, 267, 266), (571, 566, 565, 570), (570, 565, 564, 569), (569, 564, 563, 568), (568, 563, 562, 567), (567, 562, 266, 265), (576, 571, 570, 575), (575, 570, 569, 574), (574, 569, 568, 573), (573, 568, 567, 572), (572, 567, 265, 264), (577, 576, 575, 578), (578, 575, 574, 579), (579, 574, 573, 580), (580, 573, 572, 581), (581, 572, 264, 262), (506, 577, 578, 505), (505, 578, 579, 504), (504, 579, 580, 503), (503, 580, 581, 502), (502, 581, 262, 263)])
me_cylinder.polygons.foreach_set('material_index', [0, 0, 0, 0, 0, 0, 0, 0, 0, 0, 0, 0, 0, 0, 0, 0, 0, 0, 0, 0, 0, 0, 0, 0, 0, 0, 0, 0, 0, 0, 0, 0, 0, 0, 0, 0, 0, 0, 0, 0, 0, 0, 0, 0, 0, 0, 0, 0, 0, 0, 0, 0, 0, 0, 0, 0, 0, 0, 0, 0, 0, 0, 0, 0, 0, 0, 0, 0, 0, 0, 0, 0, 0, 0, 0, 0, 0, 0, 0, 0, 0, 0, 0, 0, 0, 0, 0, 0, 0, 0, 0, 0, 0, 0, 0, 0, 0, 0, 0, 1, 1, 0, 0, 0, 0, 1, 0, 0, 1, 0, 0, 1, 0, 0, 1, 0, 0, 1, 0, 0, 1, 0, 0, 1, 0, 0, 1, 0, 0, 1, 0, 0, 0, 0, 0, 0, 0, 0, 0, 0, 0, 0, 1, 0, 0, 0, 0, 0, 0, 0, 0, 0, 0, 0, 0, 0, 0, 0, 0, 0, 0, 0, 0, 0, 0, 0, 0, 0, 0, 0, 0, 0, 0, 0, 0, 0, 0, 0, 0, 0, 0, 0, 0, 0, 0, 0, 0, 0, 0, 0, 0, 0, 0, 0, 0, 0, 0, 0, 0, 0, 0, 0, 1, 0, 0, 0, 0, 0, 0, 0, 0, 0, 0, 0, 0, 0, 0, 0, 0, 0, 0, 0, 0, 0, 0, 0, 0, 0, 0, 0, 0, 0, 0, 0, 0, 0, 0, 0, 0, 0, 0, 0, 0, 0, 0, 0, 0, 0, 0, 0, 0, 0, 0, 0, 0, 0, 0, 0, 0, 0, 0, 0, 0, 0, 0, 0, 0, 0, 0, 0, 0, 0, 0, 0, 0, 0, 0, 0, 0, 0, 0, 0, 0, 0, 0, 0, 0, 0, 0, 0, 0, 0, 0, 0, 0, 0, 0, 0, 0, 0, 0, 0, 0, 0, 0, 0, 0, 0, 0, 0, 0, 0, 0, 0, 0, 0, 0, 0, 0, 0, 0, 0, 0, 0, 0, 0, 0, 0, 0, 0, 0, 0, 0, 0, 0, 0, 0, 0, 0, 0, 0, 0, 0, 0, 0, 0, 0, 0, 0, 0, 0, 0, 0, 0, 0, 0, 0, 0, 0, 0, 0, 0, 0, 0, 0, 0, 0, 0, 0, 0, 0, 0, 0, 0, 0, 0, 0, 0, 0, 0, 0, 0, 0, 0, 0, 0, 0, 0, 0, 0, 0, 0, 0, 0, 0, 0, 0, 0, 0, 0, 0, 0, 0, 0, 0, 0, 0, 0, 0, 0, 0, 0, 0, 0, 0, 0, 0, 0, 0, 0, 0, 0, 0, 0, 0, 0, 0, 0, 0, 0, 0, 0, 0, 0, 0, 0, 0, 0, 0, 0, 0, 0, 0, 0, 0, 0, 0, 0, 0, 0, 0, 0, 0, 0, 0, 0, 0, 0, 0, 0, 0, 0, 0, 0, 0, 0, 0, 0, 0, 0, 0, 0, 0, 0, 0, 0, 0, 0, 0, 0, 0, 0, 0, 0, 0, 0, 0, 0, 0, 0, 0, 0, 0, 0, 0, 0, 0, 0, 0, 0, 0, 0, 0, 0, 0, 0, 0, 0, 0, 0, 0, 0, 0, 0, 0, 0, 0, 0, 0, 0, 0, 0, 0, 0, 0, 0, 0, 0, 0, 0, 0, 0, 0, 0, 0, 0, 0, 0, 0, 0, 0, 0, 0, 0, 0, 0, 0, 0, 0, 0, 0, 0, 0, 0, 0, 0, 0, 0, 0, 0, 0, 0, 0, 0, 0, 0, 0])
_uv = me_cylinder.uv_layers.new(name='UVMap')
_uv.uv.foreach_set('vector', [1.0, 0.7375, 1.0, 0.7625, 0.9375, 0.7625, 0.9375, 0.7375, 0.9375, 0.7375, 0.9375, 0.7625, 0.875, 0.7625, 0.875, 0.7375, 0.875, 0.7375, 0.875, 0.7625, 0.8125, 0.7625, 0.8125, 0.7375, 0.8125, 0.7375, 0.8125, 0.7625, 0.75, 0.7625, 0.75, 0.7375, 0.75, 0.7375, 0.75, 0.7625, 0.6875, 0.7625, 0.6875, 0.7375, 0.6875, 0.7375, 0.6875, 0.7625, 0.625, 0.7625, 0.625, 0.7375, 0.625, 0.7375, 0.625, 0.7625, 0.5625, 0.7625, 0.5625, 0.7375, 0.5625, 0.7375, 0.5625, 0.7625, 0.5, 0.7625, 0.5, 0.7375, 0.5, 0.7375, 0.5, 0.7625, 0.4375, 0.7625, 0.4375, 0.7375, 0.4375, 0.7375, 0.4375, 0.7625, 0.375, 0.7625, 0.375, 0.7375, 0.375, 0.7375, 0.375, 0.7625, 0.3125, 0.7625, 0.3125, 0.7375, 0.3125, 0.7375, 0.3125, 0.7625, 0.25, 0.7625, 0.25, 0.7375, 0.25, 0.7375, 0.25, 0.7625, 0.1875, 0.7625, 0.1875, 0.7375, 0.1875, 0.7375, 0.1875, 0.7625, 0.125, 0.7625, 0.125, 0.7375, 0.2716, 0.1978, 0.2899, 0.2101, 0.2899, 0.2101, 0.2716, 0.1978, 0.125, 0.7375, 0.125, 0.7625, 0.0625, 0.7625, 0.0625, 0.7375, 0.0625, 0.7375, 0.0625, 0.7625, 0.0, 0.7625, 0.0, 0.7375, 0.75, 0.49, 0.8418, 0.4717, 0.9197, 0.4197, 0.9717, 0.3418, 0.99, 0.25, 0.9717, 0.1582, 0.9197, 0.08029, 0.8418, 0.02827, 0.75, 0.01, 0.6582, 0.02827, 0.5803, 0.08029, 0.5283, 0.1582, 0.51, 0.25, 0.5283, 0.3418, 0.5803, 0.4197, 0.6582, 0.4717, 1.0, 0.6255, 0.9375, 0.6255, 0.9375, 0.612, 1.0, 0.612, 0.9375, 0.6255, 0.875, 0.6255, 0.875, 0.612, 0.9375, 0.612, 0.875, 0.6255, 0.8125, 0.6255, 0.8125, 0.612, 0.875, 0.612, 0.8125, 0.6255, 0.75, 0.6255, 0.75, 0.612, 0.8125, 0.612, 0.75, 0.6255, 0.6875, 0.6255, 0.6875, 0.612, 0.75, 0.612, 0.6875, 0.6255, 0.625, 0.6255, 0.625, 0.612, 0.6875, 0.612, 0.625, 0.6255, 0.5625, 0.6255, 0.5625, 0.612, 0.625, 0.612, 0.5625, 0.6255, 0.5, 0.6255, 0.5, 0.612, 0.5625, 0.612, 0.5, 0.6255, 0.4375, 0.6255, 0.4375, 0.612, 0.5, 0.612, 0.4375, 0.6255, 0.375, 0.6255, 0.375, 0.612, 0.4375, 0.612, 0.375, 0.6255, 0.3125, 0.6255, 0.3125, 0.612, 0.375, 0.612, 0.3125, 0.6255, 0.25, 0.6255, 0.25, 0.612, 0.3125, 0.612, 0.25, 0.6255, 0.1875, 0.6255, 0.1875, 0.612, 0.25, 0.612, 0.1875, 0.6255, 0.125, 0.6255, 0.125, 0.612, 0.1875, 0.612, 0.125, 0.6255, 0.0625, 0.6255, 0.0625, 0.612, 0.125, 0.612, 0.0625, 0.6255, 0.0, 0.6255, 0.0, 0.612, 0.0625, 0.612, 1.0, 0.7375, 0.9375, 0.7375, 0.9375, 0.7356, 1.0, 0.7356, 0.9375, 0.7625, 1.0, 0.7625, 1.0, 0.8021, 0.9375, 0.8021, 0.9375, 0.7375, 0.875, 0.7375, 0.875, 0.7356, 0.9375, 0.7356, 0.875, 0.7625, 0.9375, 0.7625, 0.9375, 0.8021, 0.875, 0.8021, 0.875, 0.7375, 0.8125, 0.7375, 0.8125, 0.7356, 0.875, 0.7356, 0.8125, 0.7625, 0.875, 0.7625, 0.875, 0.8021, 0.8125, 0.8021, 0.8125, 0.7375, 0.75, 0.7375, 0.75, 0.7356, 0.8125, 0.7356, 0.75, 0.7625, 0.8125, 0.7625, 0.8125, 0.8021, 0.75, 0.8021, 0.75, 0.7375, 0.6875, 0.7375, 0.6875, 0.7356, 0.75, 0.7356, 0.6875, 0.7625, 0.75, 0.7625, 0.75, 0.8021, 0.6875, 0.8021, 0.6875, 0.7375, 0.625, 0.7375, 0.625, 0.7356, 0.6875, 0.7356, 0.625, 0.7625, 0.6875, 0.7625, 0.6875, 0.8021, 0.625, 0.8021, 0.625, 0.7375, 0.5625, 0.7375, 0.5625, 0.7356, 0.625, 0.7356, 0.5625, 0.7625, 0.625, 0.7625, 0.625, 0.8021, 0.5625, 0.8021, 0.5625, 0.7375, 0.5, 0.7375, 0.5, 0.7356, 0.5625, 0.7356, 0.5, 0.7625, 0.5625, 0.7625, 0.5625, 0.8021, 0.5, 0.8021, 0.5, 0.7375, 0.4375, 0.7375, 0.4375, 0.7356, 0.5, 0.7356, 0.4375, 0.7625, 0.5, 0.7625, 0.5, 0.8021, 0.4375, 0.8021, 0.4375, 0.7375, 0.375, 0.7375, 0.375, 0.7356, 0.4375, 0.7356, 0.375, 0.7625, 0.4375, 0.7625, 0.4375, 0.8021, 0.375, 0.8021, 0.375, 0.7375, 0.3125, 0.7375, 0.3125, 0.7356, 0.375, 0.7356, 0.3125, 0.7625, 0.375, 0.7625, 0.375, 0.8021, 0.3125, 0.8021, 0.3125, 0.7375, 0.25, 0.7375, 0.25, 0.7356, 0.3125, 0.7356, 0.25, 0.7625, 0.3125, 0.7625, 0.3125, 0.8021, 0.25, 0.8021, 0.25, 0.7375, 0.1875, 0.7375, 0.1875, 0.7356, 0.25, 0.7356, 0.1875, 0.7625, 0.25, 0.7625, 0.25, 0.8021, 0.1875, 0.8021, 0.1875, 0.7375, 0.125, 0.7375, 0.125, 0.7356, 0.1875, 0.7356, 0.125, 0.7625, 0.1875, 0.7625, 0.1875, 0.8021, 0.125, 0.8021, 0.125, 0.7375, 0.0625, 0.7375, 0.0625, 0.7356, 0.125, 0.7356, 0.0625, 0.7625, 0.125, 0.7625, 0.125, 0.8021, 0.0625, 0.8021, 0.0625, 0.7375, 0.0, 0.7375, 0.0, 0.7356, 0.0625, 0.7356, 0.0, 0.7625, 0.0625, 0.7625, 0.0625, 0.8021, 0.0, 0.8021, 1.0, 0.612, 0.9375, 0.612, 0.9375, 0.596, 1.0, 0.596, 0.9375, 0.612, 0.875, 0.612, 0.875, 0.596, 0.9375, 0.596, 0.875, 0.612, 0.8125, 0.612, 0.8125, 0.596, 0.875, 0.596, 0.8125, 0.612, 0.75, 0.612, 0.75, 0.596, 0.8125, 0.596, 0.75, 0.612, 0.6875, 0.612, 0.6875, 0.596, 0.75, 0.596, 0.6875, 0.612, 0.625, 0.612, 0.625, 0.596, 0.6875, 0.596, 0.625, 0.612, 0.5625, 0.612, 0.5625, 0.596, 0.625, 0.596, 0.5625, 0.612, 0.5, 0.612, 0.5, 0.596, 0.5625, 0.596, 0.5, 0.612, 0.4375, 0.612, 0.4375, 0.596, 0.5, 0.596, 0.4375, 0.612, 0.375, 0.612, 0.375, 0.596, 0.4375, 0.596, 0.375, 0.612, 0.3125, 0.612, 0.3125, 0.596, 0.375, 0.596, 0.3125, 0.612, 0.25, 0.612, 0.25, 0.596, 0.3125, 0.596, 0.25, 0.612, 0.1875, 0.612, 0.1875, 0.596, 0.25, 0.596, 0.1875, 0.612, 0.125, 0.612, 0.125, 0.596, 0.1875, 0.596, 0.125, 0.612, 0.0625, 0.612, 0.0625, 0.596, 0.125, 0.596, 0.0625, 0.612, 0.0, 0.612, 0.0, 0.596, 0.0625, 0.596, 1.0, 0.6274, 0.9375, 0.6274, 0.9375, 0.6255, 1.0, 0.6255, 0.9375, 0.6274, 0.875, 0.6274, 0.875, 0.6255, 0.9375, 0.6255, 0.875, 0.6274, 0.8125, 0.6274, 0.8125, 0.6255, 0.875, 0.6255, 0.8125, 0.6274, 0.75, 0.6274, 0.75, 0.6255, 0.8125, 0.6255, 0.75, 0.6274, 0.6875, 0.6274, 0.6875, 0.6255, 0.75, 0.6255, 0.6875, 0.6274, 0.625, 0.6274, 0.625, 0.6255, 0.6875, 0.6255, 0.625, 0.6274, 0.5625, 0.6274, 0.5625, 0.6255, 0.625, 0.6255, 0.5625, 0.6274, 0.5, 0.6274, 0.5, 0.6255, 0.5625, 0.6255, 0.5, 0.6274, 0.4375, 0.6274, 0.4375, 0.6255, 0.5, 0.6255, 0.4375, 0.6274, 0.375, 0.6274, 0.375, 0.6255, 0.4375, 0.6255, 0.375, 0.6274, 0.3125, 0.6274, 0.3125, 0.6255, 0.375, 0.6255, 0.3125, 0.6274, 0.25, 0.6274, 0.25, 0.6255, 0.3125, 0.6255, 0.25, 0.6274, 0.1875, 0.6274, 0.1875, 0.6255, 0.25, 0.6255, 0.1875, 0.6274, 0.125, 0.6274, 0.125, 0.6255, 0.1875, 0.6255, 0.125, 0.6274, 0.0625, 0.6274, 0.0625, 0.6255, 0.125, 0.6255, 0.0625, 0.6274, 0.0, 0.6274, 0.0, 0.6255, 0.0625, 0.6255, 0.9375, 0.6255, 1.0, 0.6255, 1.0, 0.6255, 0.9375, 0.6255, 0.01602, 0.635, 0.04648, 0.635, 0.04648, 0.728, 0.01602, 0.728, 0.9535, 0.635, 0.984, 0.635, 0.984, 0.728, 0.9535, 0.728, 0.0, 0.6255, 0.0625, 0.6255, 0.0625, 0.6255, 0.0, 0.6255, 0.9375, 0.7625, 1.0, 0.7625, 1.0, 0.7625, 0.9375, 0.7625, 0.0, 0.7625, 0.0625, 0.7625, 0.0625, 0.7625, 0.0, 0.7625, 0.875, 0.6255, 0.9375, 0.6255, 0.9375, 0.6255, 0.875, 0.6255, 0.891, 0.635, 0.9215, 0.635, 0.9215, 0.728, 0.891, 0.728, 0.875, 0.7625, 0.9375, 0.7625, 0.9375, 0.7625, 0.875, 0.7625, 0.8125, 0.6255, 0.875, 0.6255, 0.875, 0.6255, 0.8125, 0.6255, 0.8285, 0.635, 0.859, 0.635, 0.859, 0.728, 0.8285, 0.728, 0.8125, 0.7625, 0.875, 0.7625, 0.875, 0.7625, 0.8125, 0.7625, 0.75, 0.6255, 0.8125, 0.6255, 0.8125, 0.6255, 0.75, 0.6255, 0.766, 0.635, 0.7965, 0.635, 0.7965, 0.728, 0.766, 0.728, 0.75, 0.7625, 0.8125, 0.7625, 0.8125, 0.7625, 0.75, 0.7625, 0.6875, 0.6255, 0.75, 0.6255, 0.75, 0.6255, 0.6875, 0.6255, 0.7035, 0.635, 0.734, 0.635, 0.734, 0.728, 0.7035, 0.728, 0.6875, 0.7625, 0.75, 0.7625, 0.75, 0.7625, 0.6875, 0.7625, 0.625, 0.6255, 0.6875, 0.6255, 0.6875, 0.6255, 0.625, 0.6255, 0.641, 0.635, 0.6715, 0.635, 0.6715, 0.728, 0.641, 0.728, 0.625, 0.7625, 0.6875, 0.7625, 0.6875, 0.7625, 0.625, 0.7625, 0.5625, 0.6255, 0.625, 0.6255, 0.625, 0.6255, 0.5625, 0.6255, 0.5785, 0.635, 0.609, 0.635, 0.609, 0.728, 0.5785, 0.728, 0.5625, 0.7625, 0.625, 0.7625, 0.625, 0.7625, 0.5625, 0.7625, 0.5, 0.6255, 0.5625, 0.6255, 0.5625, 0.6255, 0.5, 0.6255, 0.516, 0.635, 0.5465, 0.635, 0.5465, 0.728, 0.516, 0.728, 0.5, 0.7625, 0.5625, 0.7625, 0.5625, 0.7625, 0.5, 0.7625, 0.4375, 0.6255, 0.5, 0.6255, 0.5, 0.6255, 0.4375, 0.6255, 0.4535, 0.635, 0.484, 0.635, 0.484, 0.728, 0.4535, 0.728, 0.4375, 0.7625, 0.5, 0.7625, 0.5, 0.7625, 0.4375, 0.7625, 0.375, 0.6255, 0.4375, 0.6255, 0.4375, 0.6255, 0.375, 0.6255, 0.391, 0.635, 0.4215, 0.635, 0.4215, 0.728, 0.391, 0.728, 0.375, 0.7625, 0.4375, 0.7625, 0.4375, 0.7625, 0.375, 0.7625, 0.3125, 0.6255, 0.375, 0.6255, 0.375, 0.6255, 0.3125, 0.6255, 0.3125, 0.7625, 0.375, 0.7625, 0.375, 0.7625, 0.3125, 0.7625, 0.25, 0.6255, 0.3125, 0.6255, 0.3125, 0.6255, 0.25, 0.6255, 0.165, 0.6464, 0.1875, 0.6464, 0.25, 0.6464, 0.3125, 0.6464, 0.335, 0.6464, 0.25, 0.7625, 0.3125, 0.7625, 0.3125, 0.7625, 0.25, 0.7625, 0.1875, 0.6255, 0.25, 0.6255, 0.25, 0.6255, 0.1875, 0.6255, 0.335, 0.7166, 0.3125, 0.7166, 0.25, 0.7166, 0.1875, 0.7166, 0.165, 0.7166, 0.1875, 0.7625, 0.25, 0.7625, 0.25, 0.7625, 0.1875, 0.7625, 0.125, 0.6255, 0.1875, 0.6255, 0.1875, 0.6255, 0.125, 0.6255, 0.125, 0.7625, 0.1875, 0.7625, 0.1875, 0.7625, 0.125, 0.7625, 0.0625, 0.6255, 0.125, 0.6255, 0.125, 0.6255, 0.0625, 0.6255, 0.07852, 0.635, 0.109, 0.635, 0.109, 0.728, 0.07852, 0.728, 0.0625, 0.7625, 0.125, 0.7625, 0.125, 0.7625, 0.0625, 0.7625, 1.0, 0.612, 0.9375, 0.612, 0.9375, 0.612, 1.0, 0.612, 1.0, 0.596, 0.9375, 0.596, 0.9375, 0.5, 1.0, 0.5, 0.0625, 0.612, 0.0, 0.612, 0.0, 0.612, 0.0625, 0.612, 0.0625, 0.596, 0.0, 0.596, 0.0, 0.5, 0.0625, 0.5, 0.9375, 0.596, 0.875, 0.596, 0.875, 0.5, 0.9375, 0.5, 0.9375, 0.612, 0.875, 0.612, 0.875, 0.612, 0.9375, 0.612, 0.875, 0.596, 0.8125, 0.596, 0.8125, 0.5, 0.875, 0.5, 0.875, 0.612, 0.8125, 0.612, 0.8125, 0.612, 0.875, 0.612, 0.8125, 0.596, 0.75, 0.596, 0.75, 0.5, 0.8125, 0.5, 0.8125, 0.612, 0.75, 0.612, 0.75, 0.612, 0.8125, 0.612, 0.75, 0.596, 0.6875, 0.596, 0.6875, 0.5, 0.75, 0.5, 0.75, 0.612, 0.6875, 0.612, 0.6875, 0.612, 0.75, 0.612, 0.6875, 0.596, 0.625, 0.596, 0.625, 0.5, 0.6875, 0.5, 0.6875, 0.612, 0.625, 0.612, 0.625, 0.612, 0.6875, 0.612, 0.625, 0.596, 0.5625, 0.596, 0.5625, 0.5, 0.625, 0.5, 0.625, 0.612, 0.5625, 0.612, 0.5625, 0.612, 0.625, 0.612, 0.5625, 0.596, 0.5, 0.596, 0.5, 0.5, 0.5625, 0.5, 0.5625, 0.612, 0.5, 0.612, 0.5, 0.612, 0.5625, 0.612, 0.5, 0.596, 0.4375, 0.596, 0.4375, 0.5, 0.5, 0.5, 0.5, 0.612, 0.4375, 0.612, 0.4375, 0.612, 0.5, 0.612, 0.4375, 0.596, 0.375, 0.596, 0.375, 0.5, 0.4375, 0.5, 0.4375, 0.612, 0.375, 0.612, 0.375, 0.612, 0.4375, 0.612, 0.375, 0.596, 0.3125, 0.596, 0.3125, 0.5, 0.375, 0.5, 0.375, 0.612, 0.3125, 0.612, 0.3125, 0.612, 0.375, 0.612, 0.3125, 0.596, 0.25, 0.596, 0.25, 0.5, 0.3125, 0.5, 0.3125, 0.612, 0.25, 0.612, 0.25, 0.612, 0.3125, 0.612, 0.25, 0.596, 0.1875, 0.596, 0.1875, 0.5, 0.25, 0.5, 0.25, 0.612, 0.1875, 0.612, 0.1875, 0.612, 0.25, 0.612, 0.1875, 0.596, 0.125, 0.596, 0.125, 0.5, 0.1875, 0.5, 0.1875, 0.612, 0.125, 0.612, 0.125, 0.612, 0.1875, 0.612, 0.125, 0.596, 0.0625, 0.596, 0.0625, 0.5, 0.125, 0.5, 0.125, 0.612, 0.0625, 0.612, 0.0625, 0.612, 0.125, 0.612, 1.0, 0.7375, 0.9375, 0.7375, 0.9375, 0.7375, 1.0, 0.7375, 0.0625, 0.7375, 0.0, 0.7375, 0.0, 0.7375, 0.0625, 0.7375, 0.9375, 0.7375, 0.875, 0.7375, 0.875, 0.7375, 0.9375, 0.7375, 0.875, 0.7375, 0.8125, 0.7375, 0.8125, 0.7375, 0.875, 0.7375, 0.8125, 0.7375, 0.75, 0.7375, 0.75, 0.7375, 0.8125, 0.7375, 0.75, 0.7375, 0.6875, 0.7375, 0.6875, 0.7375, 0.75, 0.7375, 0.6875, 0.7375, 0.625, 0.7375, 0.625, 0.7375, 0.6875, 0.7375, 0.625, 0.7375, 0.5625, 0.7375, 0.5625, 0.7375, 0.625, 0.7375, 0.5625, 0.7375, 0.5, 0.7375, 0.5, 0.7375, 0.5625, 0.7375, 0.5, 0.7375, 0.4375, 0.7375, 0.4375, 0.7375, 0.5, 0.7375, 0.4375, 0.7375, 0.375, 0.7375, 0.375, 0.7375, 0.4375, 0.7375, 0.375, 0.7375, 0.3125, 0.7375, 0.3125, 0.7375, 0.375, 0.7375, 0.3125, 0.7375, 0.25, 0.7375, 0.25, 0.7375, 0.3125, 0.7375, 0.25, 0.7375, 0.1875, 0.7375, 0.1875, 0.7375, 0.25, 0.7375, 0.1875, 0.7375, 0.125, 0.7375, 0.125, 0.7375, 0.1875, 0.7375, 0.125, 0.7375, 0.0625, 0.7375, 0.0625, 0.7375, 0.125, 0.7375, 0.3125, 0.7166, 0.335, 0.7166, 0.375, 0.7356, 0.3125, 0.7356, 0.25, 0.7166, 0.3125, 0.7166, 0.3125, 0.7356, 0.25, 0.7356, 0.1875, 0.7166, 0.25, 0.7166, 0.25, 0.7356, 0.1875, 0.7356, 0.165, 0.7166, 0.1875, 0.7166, 0.1875, 0.7356, 0.125, 0.7356, 0.335, 0.6464, 0.3125, 0.6464, 0.3125, 0.6274, 0.375, 0.6274, 0.3125, 0.6464, 0.25, 0.6464, 0.25, 0.6274, 0.3125, 0.6274, 0.25, 0.6464, 0.1875, 0.6464, 0.1875, 0.6274, 0.25, 0.6274, 0.1875, 0.6464, 0.165, 0.6464, 0.125, 0.6274, 0.1875, 0.6274, 0.335, 0.7166, 0.335, 0.6464, 0.375, 0.6274, 0.375, 0.7356, 0.165, 0.6464, 0.165, 0.7166, 0.125, 0.7356, 0.125, 0.6274, 0.1736, 0.6502, 0.3264, 0.6502, 0.3264, 0.7128, 0.1736, 0.7128, 0.3264, 0.6502, 0.1736, 0.6502, 0.1693, 0.6483, 0.3307, 0.6483, 0.3307, 0.7147, 0.1693, 0.7147, 0.1736, 0.7128, 0.3264, 0.7128, 0.3264, 0.7128, 0.3264, 0.6502, 0.3307, 0.6483, 0.3307, 0.7147, 0.1693, 0.7147, 0.1693, 0.6483, 0.1736, 0.6502, 0.1736, 0.7128, 0.1736, 0.6502, 0.3264, 0.6502, 0.3264, 0.6502, 0.1736, 0.6502, 0.3307, 0.6483, 0.1693, 0.6483, 0.165, 0.6464, 0.335, 0.6464, 0.3264, 0.6502, 0.3264, 0.7128, 0.3264, 0.7128, 0.3264, 0.6502, 0.3307, 0.7147, 0.3307, 0.6483, 0.335, 0.6464, 0.335, 0.7166, 0.1693, 0.6483, 0.1693, 0.7147, 0.165, 0.7166, 0.165, 0.6464, 0.1736, 0.7128, 0.1736, 0.6502, 0.1736, 0.6502, 0.1736, 0.7128, 0.3264, 0.7128, 0.1736, 0.7128, 0.1736, 0.7128, 0.3264, 0.7128, 0.1693, 0.7147, 0.3307, 0.7147, 0.335, 0.7166, 0.165, 0.7166, 0.2284, 0.3022, 0.2101, 0.2899, 0.2101, 0.2899, 0.2284, 0.3022, 0.25, 0.1935, 0.2716, 0.1978, 0.2716, 0.1978, 0.25, 0.1935, 0.2716, 0.3022, 0.25, 0.3065, 0.25, 0.3065, 0.2716, 0.3022, 0.25, 0.3065, 0.2284, 0.3022, 0.2284, 0.3022, 0.25, 0.3065, 0.2284, 0.1978, 0.25, 0.1935, 0.25, 0.1935, 0.2284, 0.1978, 0.2899, 0.2899, 0.2716, 0.3022, 0.2716, 0.3022, 0.2899, 0.2899, 0.2101, 0.2101, 0.2284, 0.1978, 0.2284, 0.1978, 0.2101, 0.2101, 0.3022, 0.2716, 0.2899, 0.2899, 0.2899, 0.2899, 0.3022, 0.2716, 0.1978, 0.2284, 0.2101, 0.2101, 0.2101, 0.2101, 0.1978, 0.2284, 0.3065, 0.25, 0.3022, 0.2716, 0.3022, 0.2716, 0.3065, 0.25, 0.1935, 0.25, 0.1978, 0.2284, 0.1978, 0.2284, 0.1935, 0.25, 0.3022, 0.2284, 0.3065, 0.25, 0.3065, 0.25, 0.3022, 0.2284, 0.1978, 0.2716, 0.1935, 0.25, 0.1935, 0.25, 0.1978, 0.2716, 0.2899, 0.2101, 0.3022, 0.2284, 0.3022, 0.2284, 0.2899, 0.2101, 0.2101, 0.2899, 0.1978, 0.2716, 0.1978, 0.2716, 0.2101, 0.2899, 0.0, 0.0, 0.0, 0.0, 0.04832, 0.04832, 0.04527, 0.05036, 0.0, 0.0, 0.0, 0.0, 0.05036, 0.04527, 0.04832, 0.04832, 0.0, 0.0, 0.0, 0.0, 0.05108, 0.04167, 0.05036, 0.04527, 0.0, 0.0, 0.0, 0.0, 0.05036, 0.03806, 0.05108, 0.04167, 0.0, 0.0, 0.0, 0.0, 0.04832, 0.03501, 0.05036, 0.03806, 0.0, 0.0, 0.0, 0.0, 0.04527, 0.03297, 0.04832, 0.03501, 0.0, 0.0, 0.0, 0.0, 0.04167, 0.03225, 0.04527, 0.03297, 0.0, 0.0, 0.0, 0.0, 0.03806, 0.03297, 0.04167, 0.03225, 0.0, 0.0, 0.0, 0.0, 0.03501, 0.03501, 0.03806, 0.03297, 0.0, 0.0, 0.0, 0.0, 0.03297, 0.03806, 0.03501, 0.03501, 0.0, 0.0, 0.0, 0.0, 0.03225, 0.04167, 0.03297, 0.03806, 0.0, 0.0, 0.0, 0.0, 0.03297, 0.04527, 0.03225, 0.04167, 0.0, 0.0, 0.0, 0.0, 0.03501, 0.04832, 0.03297, 0.04527, 0.0, 0.0, 0.0, 0.0, 0.03806, 0.05036, 0.03501, 0.04832, 0.0, 0.0, 0.0, 0.0, 0.04167, 0.05108, 0.03806, 0.05036, 0.0, 0.0, 0.0, 0.0, 0.04527, 0.05036, 0.04167, 0.05108, 0.03806, 0.05036, 0.04167, 0.05108, 0.08333, 0.1022, 0.07613, 0.1007, 0.07613, 0.1007, 0.08333, 0.1022, 0.125, 0.1532, 0.1142, 0.1511, 0.1142, 0.1511, 0.125, 0.1532, 0.1667, 0.2043, 0.1523, 0.2014, 0.1523, 0.2014, 0.1667, 0.2043, 0.2083, 0.2554, 0.1903, 0.2518, 0.1903, 0.2518, 0.2083, 0.2554, 0.25, 0.3065, 0.2284, 0.3022, 0.03501, 0.04832, 0.03806, 0.05036, 0.07613, 0.1007, 0.07002, 0.09664, 0.07002, 0.09664, 0.07613, 0.1007, 0.1142, 0.1511, 0.105, 0.145, 0.105, 0.145, 0.1142, 0.1511, 0.1523, 0.2014, 0.14, 0.1933, 0.14, 0.1933, 0.1523, 0.2014, 0.1903, 0.2518, 0.1751, 0.2416, 0.1751, 0.2416, 0.1903, 0.2518, 0.2284, 0.3022, 0.2101, 0.2899, 0.03297, 0.04527, 0.03501, 0.04832, 0.07002, 0.09664, 0.06594, 0.09054, 0.06594, 0.09054, 0.07002, 0.09664, 0.105, 0.145, 0.09891, 0.1358, 0.09891, 0.1358, 0.105, 0.145, 0.14, 0.1933, 0.1319, 0.1811, 0.1319, 0.1811, 0.14, 0.1933, 0.1751, 0.2416, 0.1649, 0.2263, 0.1649, 0.2263, 0.1751, 0.2416, 0.2101, 0.2899, 0.1978, 0.2716, 0.03225, 0.04167, 0.03297, 0.04527, 0.06594, 0.09054, 0.06451, 0.08333, 0.06451, 0.08333, 0.06594, 0.09054, 0.09891, 0.1358, 0.09676, 0.125, 0.09676, 0.125, 0.09891, 0.1358, 0.1319, 0.1811, 0.129, 0.1667, 0.129, 0.1667, 0.1319, 0.1811, 0.1649, 0.2263, 0.1613, 0.2083, 0.1613, 0.2083, 0.1649, 0.2263, 0.1978, 0.2716, 0.1935, 0.25, 0.03297, 0.03806, 0.03225, 0.04167, 0.06451, 0.08333, 0.06594, 0.07613, 0.06594, 0.07613, 0.06451, 0.08333, 0.09676, 0.125, 0.09891, 0.1142, 0.09891, 0.1142, 0.09676, 0.125, 0.129, 0.1667, 0.1319, 0.1523, 0.1319, 0.1523, 0.129, 0.1667, 0.1613, 0.2083, 0.1649, 0.1903, 0.1649, 0.1903, 0.1613, 0.2083, 0.1935, 0.25, 0.1978, 0.2284, 0.03501, 0.03501, 0.03297, 0.03806, 0.06594, 0.07613, 0.07002, 0.07002, 0.07002, 0.07002, 0.06594, 0.07613, 0.09891, 0.1142, 0.105, 0.105, 0.105, 0.105, 0.09891, 0.1142, 0.1319, 0.1523, 0.14, 0.14, 0.14, 0.14, 0.1319, 0.1523, 0.1649, 0.1903, 0.1751, 0.1751, 0.1751, 0.1751, 0.1649, 0.1903, 0.1978, 0.2284, 0.2101, 0.2101, 0.03806, 0.03297, 0.03501, 0.03501, 0.07002, 0.07002, 0.07613, 0.06594, 0.07613, 0.06594, 0.07002, 0.07002, 0.105, 0.105, 0.1142, 0.09891, 0.1142, 0.09891, 0.105, 0.105, 0.14, 0.14, 0.1523, 0.1319, 0.1523, 0.1319, 0.14, 0.14, 0.1751, 0.1751, 0.1903, 0.1649, 0.1903, 0.1649, 0.1751, 0.1751, 0.2101, 0.2101, 0.2284, 0.1978, 0.04167, 0.03225, 0.03806, 0.03297, 0.07613, 0.06594, 0.08333, 0.06451, 0.08333, 0.06451, 0.07613, 0.06594, 0.1142, 0.09891, 0.125, 0.09676, 0.125, 0.09676, 0.1142, 0.09891, 0.1523, 0.1319, 0.1667, 0.129, 0.1667, 0.129, 0.1523, 0.1319, 0.1903, 0.1649, 0.2083, 0.1613, 0.2083, 0.1613, 0.1903, 0.1649, 0.2284, 0.1978, 0.25, 0.1935, 0.04527, 0.03297, 0.04167, 0.03225, 0.08333, 0.06451, 0.09054, 0.06594, 0.09054, 0.06594, 0.08333, 0.06451, 0.125, 0.09676, 0.1358, 0.09891, 0.1358, 0.09891, 0.125, 0.09676, 0.1667, 0.129, 0.1811, 0.1319, 0.1811, 0.1319, 0.1667, 0.129, 0.2083, 0.1613, 0.2263, 0.1649, 0.2263, 0.1649, 0.2083, 0.1613, 0.25, 0.1935, 0.2716, 0.1978, 0.04832, 0.03501, 0.04527, 0.03297, 0.09054, 0.06594, 0.09664, 0.07002, 0.09664, 0.07002, 0.09054, 0.06594, 0.1358, 0.09891, 0.145, 0.105, 0.145, 0.105, 0.1358, 0.09891, 0.1811, 0.1319, 0.1933, 0.14, 0.1933, 0.14, 0.1811, 0.1319, 0.2263, 0.1649, 0.2416, 0.1751, 0.2416, 0.1751, 0.2263, 0.1649, 0.2716, 0.1978, 0.2899, 0.2101, 0.05036, 0.03806, 0.04832, 0.03501, 0.09664, 0.07002, 0.1007, 0.07613, 0.1007, 0.07613, 0.09664, 0.07002, 0.145, 0.105, 0.1511, 0.1142, 0.1511, 0.1142, 0.145, 0.105, 0.1933, 0.14, 0.2014, 0.1523, 0.2014, 0.1523, 0.1933, 0.14, 0.2416, 0.1751, 0.2518, 0.1903, 0.2518, 0.1903, 0.2416, 0.1751, 0.2899, 0.2101, 0.3022, 0.2284, 0.05108, 0.04167, 0.05036, 0.03806, 0.1007, 0.07613, 0.1022, 0.08333, 0.1022, 0.08333, 0.1007, 0.07613, 0.1511, 0.1142, 0.1532, 0.125, 0.1532, 0.125, 0.1511, 0.1142, 0.2014, 0.1523, 0.2043, 0.1667, 0.2043, 0.1667, 0.2014, 0.1523, 0.2518, 0.1903, 0.2554, 0.2083, 0.2554, 0.2083, 0.2518, 0.1903, 0.3022, 0.2284, 0.3065, 0.25, 0.05036, 0.04527, 0.05108, 0.04167, 0.1022, 0.08333, 0.1007, 0.09054, 0.1007, 0.09054, 0.1022, 0.08333, 0.1532, 0.125, 0.1511, 0.1358, 0.1511, 0.1358, 0.1532, 0.125, 0.2043, 0.1667, 0.2014, 0.1811, 0.2014, 0.1811, 0.2043, 0.1667, 0.2554, 0.2083, 0.2518, 0.2263, 0.2518, 0.2263, 0.2554, 0.2083, 0.3065, 0.25, 0.3022, 0.2716, 0.04832, 0.04832, 0.05036, 0.04527, 0.1007, 0.09054, 0.09664, 0.09664, 0.09664, 0.09664, 0.1007, 0.09054, 0.1511, 0.1358, 0.145, 0.145, 0.145, 0.145, 0.1511, 0.1358, 0.2014, 0.1811, 0.1933, 0.1933, 0.1933, 0.1933, 0.2014, 0.1811, 0.2518, 0.2263, 0.2416, 0.2416, 0.2416, 0.2416, 0.2518, 0.2263, 0.3022, 0.2716, 0.2899, 0.2899, 0.04527, 0.05036, 0.04832, 0.04832, 0.09664, 0.09664, 0.09054, 0.1007, 0.09054, 0.1007, 0.09664, 0.09664, 0.145, 0.145, 0.1358, 0.1511, 0.1358, 0.1511, 0.145, 0.145, 0.1933, 0.1933, 0.1811, 0.2014, 0.1811, 0.2014, 0.1933, 0.1933, 0.2416, 0.2416, 0.2263, 0.2518, 0.2263, 0.2518, 0.2416, 0.2416, 0.2899, 0.2899, 0.2716, 0.3022, 0.04167, 0.05108, 0.04527, 0.05036, 0.09054, 0.1007, 0.08333, 0.1022, 0.08333, 0.1022, 0.09054, 0.1007, 0.1358, 0.1511, 0.125, 0.1532, 0.125, 0.1532, 0.1358, 0.1511, 0.1811, 0.2014, 0.1667, 0.2043, 0.1667, 0.2043, 0.1811, 0.2014, 0.2263, 0.2518, 0.2083, 0.2554, 0.2083, 0.2554, 0.2263, 0.2518, 0.2716, 0.3022, 0.25, 0.3065, 0.3418, 0.4717, 0.25, 0.49, 0.2596, 0.463, 0.3442, 0.4497, 0.4197, 0.4197, 0.3418, 0.4717, 0.3442, 0.4497, 0.4161, 0.4033, 0.4717, 0.3418, 0.4197, 0.4197, 0.4161, 0.4033, 0.4643, 0.3312, 0.49, 0.25, 0.4717, 0.3418, 0.4643, 0.3312, 0.481, 0.2451, 0.4717, 0.1582, 0.49, 0.25, 0.481, 0.2451, 0.4633, 0.1585, 0.4197, 0.08029, 0.4717, 0.1582, 0.4633, 0.1585, 0.4137, 0.08489, 0.3418, 0.02827, 0.4197, 0.08029, 0.4137, 0.08489, 0.3398, 0.03553, 0.25, 0.01, 0.3418, 0.02827, 0.3398, 0.03553, 0.2528, 0.01794, 0.1582, 0.02827, 0.25, 0.01, 0.2528, 0.01794, 0.166, 0.0347, 0.08029, 0.08029, 0.1582, 0.02827, 0.166, 0.0347, 0.09281, 0.08303, 0.02827, 0.1582, 0.08029, 0.08029, 0.09281, 0.08303, 0.04459, 0.1552, 0.01, 0.25, 0.02827, 0.1582, 0.04459, 0.1552, 0.02911, 0.2395, 0.02827, 0.3418, 0.01, 0.25, 0.02911, 0.2395, 0.04907, 0.3227, 0.08029, 0.4197, 0.02827, 0.3418, 0.04907, 0.3227, 0.1008, 0.393, 0.1582, 0.4717, 0.08029, 0.4197, 0.1008, 0.393, 0.1747, 0.4423, 0.25, 0.49, 0.1582, 0.4717, 0.1747, 0.4423, 0.2596, 0.463, 0.25, 0.3065, 0.2716, 0.3022, 0.3442, 0.4497, 0.2596, 0.463, 0.875, 0.8021, 0.9375, 0.8021, 0.9375, 0.9208, 0.875, 0.9208, 0.9375, 0.8021, 1.0, 0.8021, 1.0, 0.9208, 0.9375, 0.9208, 0.2716, 0.3022, 0.2899, 0.2899, 0.4161, 0.4033, 0.3442, 0.4497, 0.2284, 0.3022, 0.25, 0.3065, 0.2596, 0.463, 0.1747, 0.4423, 0.0, 0.8021, 0.0625, 0.8021, 0.0625, 0.9208, 0.0, 0.9208, 0.8125, 0.8021, 0.875, 0.8021, 0.875, 0.9208, 0.8125, 0.9208, 0.2899, 0.2899, 0.3022, 0.2716, 0.4643, 0.3312, 0.4161, 0.4033, 0.75, 0.8021, 0.8125, 0.8021, 0.8125, 0.9208, 0.75, 0.9208, 0.3022, 0.2716, 0.3065, 0.25, 0.481, 0.2451, 0.4643, 0.3312, 0.6875, 0.8021, 0.75, 0.8021, 0.75, 0.9208, 0.6875, 0.9208, 0.3065, 0.25, 0.3022, 0.2284, 0.4633, 0.1585, 0.481, 0.2451, 0.625, 0.8021, 0.6875, 0.8021, 0.6875, 0.9208, 0.625, 0.9208, 0.3022, 0.2284, 0.2899, 0.2101, 0.4137, 0.08489, 0.4633, 0.1585, 0.5625, 0.8021, 0.625, 0.8021, 0.625, 0.9208, 0.5625, 0.9208, 0.2899, 0.2101, 0.2716, 0.1978, 0.3398, 0.03553, 0.4137, 0.08489, 0.5, 0.8021, 0.5625, 0.8021, 0.5625, 0.9208, 0.5, 0.9208, 0.2716, 0.1978, 0.25, 0.1935, 0.2528, 0.01794, 0.3398, 0.03553, 0.4375, 0.8021, 0.5, 0.8021, 0.5, 0.9208, 0.4375, 0.9208, 0.25, 0.1935, 0.2284, 0.1978, 0.166, 0.0347, 0.2528, 0.01794, 0.375, 0.8021, 0.4375, 0.8021, 0.4375, 0.9208, 0.375, 0.9208, 0.2284, 0.1978, 0.2101, 0.2101, 0.09281, 0.08303, 0.166, 0.0347, 0.3125, 0.8021, 0.375, 0.8021, 0.375, 0.9208, 0.3125, 0.9208, 0.2101, 0.2101, 0.1978, 0.2284, 0.04459, 0.1552, 0.09281, 0.08303, 0.25, 0.8021, 0.3125, 0.8021, 0.3125, 0.9208, 0.25, 0.9208, 0.1978, 0.2284, 0.1935, 0.25, 0.02911, 0.2395, 0.04459, 0.1552, 0.1875, 0.8021, 0.25, 0.8021, 0.25, 0.9208, 0.1875, 0.9208, 0.1935, 0.25, 0.1978, 0.2716, 0.04907, 0.3227, 0.02911, 0.2395, 0.125, 0.8021, 0.1875, 0.8021, 0.1875, 0.9208, 0.125, 0.9208, 0.1978, 0.2716, 0.2101, 0.2899, 0.1008, 0.393, 0.04907, 0.3227, 0.0625, 0.8021, 0.125, 0.8021, 0.125, 0.9208, 0.0625, 0.9208, 0.2101, 0.2899, 0.2284, 0.3022, 0.1747, 0.4423, 0.1008, 0.393, 0.0, 0.6274, 0.0625, 0.6274, 0.04648, 0.635, 0.01602, 0.635, 0.0625, 0.6274, 0.0625, 0.7356, 0.04648, 0.728, 0.04648, 0.635, 0.0625, 0.7356, 0.0, 0.7356, 0.01602, 0.728, 0.04648, 0.728, 0.0, 0.7356, 0.0, 0.6274, 0.01602, 0.635, 0.01602, 0.728, 0.9375, 0.6274, 1.0, 0.6274, 0.984, 0.635, 0.9535, 0.635, 1.0, 0.6274, 1.0, 0.7356, 0.984, 0.728, 0.984, 0.635, 1.0, 0.7356, 0.9375, 0.7356, 0.9535, 0.728, 0.984, 0.728, 0.9375, 0.7356, 0.9375, 0.6274, 0.9535, 0.635, 0.9535, 0.728, 0.875, 0.6274, 0.9375, 0.6274, 0.9215, 0.635, 0.891, 0.635, 0.9375, 0.6274, 0.9375, 0.7356, 0.9215, 0.728, 0.9215, 0.635, 0.9375, 0.7356, 0.875, 0.7356, 0.891, 0.728, 0.9215, 0.728, 0.875, 0.7356, 0.875, 0.6274, 0.891, 0.635, 0.891, 0.728, 0.8125, 0.6274, 0.875, 0.6274, 0.859, 0.635, 0.8285, 0.635, 0.875, 0.6274, 0.875, 0.7356, 0.859, 0.728, 0.859, 0.635, 0.875, 0.7356, 0.8125, 0.7356, 0.8285, 0.728, 0.859, 0.728, 0.8125, 0.7356, 0.8125, 0.6274, 0.8285, 0.635, 0.8285, 0.728, 0.75, 0.6274, 0.8125, 0.6274, 0.7965, 0.635, 0.766, 0.635, 0.8125, 0.6274, 0.8125, 0.7356, 0.7965, 0.728, 0.7965, 0.635, 0.8125, 0.7356, 0.75, 0.7356, 0.766, 0.728, 0.7965, 0.728, 0.75, 0.7356, 0.75, 0.6274, 0.766, 0.635, 0.766, 0.728, 0.6875, 0.6274, 0.75, 0.6274, 0.734, 0.635, 0.7035, 0.635, 0.75, 0.6274, 0.75, 0.7356, 0.734, 0.728, 0.734, 0.635, 0.75, 0.7356, 0.6875, 0.7356, 0.7035, 0.728, 0.734, 0.728, 0.6875, 0.7356, 0.6875, 0.6274, 0.7035, 0.635, 0.7035, 0.728, 0.625, 0.6274, 0.6875, 0.6274, 0.6715, 0.635, 0.641, 0.635, 0.6875, 0.6274, 0.6875, 0.7356, 0.6715, 0.728, 0.6715, 0.635, 0.6875, 0.7356, 0.625, 0.7356, 0.641, 0.728, 0.6715, 0.728, 0.625, 0.7356, 0.625, 0.6274, 0.641, 0.635, 0.641, 0.728, 0.5625, 0.6274, 0.625, 0.6274, 0.609, 0.635, 0.5785, 0.635, 0.625, 0.6274, 0.625, 0.7356, 0.609, 0.728, 0.609, 0.635, 0.625, 0.7356, 0.5625, 0.7356, 0.5785, 0.728, 0.609, 0.728, 0.5625, 0.7356, 0.5625, 0.6274, 0.5785, 0.635, 0.5785, 0.728, 0.5, 0.6274, 0.5625, 0.6274, 0.5465, 0.635, 0.516, 0.635, 0.5625, 0.6274, 0.5625, 0.7356, 0.5465, 0.728, 0.5465, 0.635, 0.5625, 0.7356, 0.5, 0.7356, 0.516, 0.728, 0.5465, 0.728, 0.5, 0.7356, 0.5, 0.6274, 0.516, 0.635, 0.516, 0.728, 0.4375, 0.6274, 0.5, 0.6274, 0.484, 0.635, 0.4535, 0.635, 0.5, 0.6274, 0.5, 0.7356, 0.484, 0.728, 0.484, 0.635, 0.5, 0.7356, 0.4375, 0.7356, 0.4535, 0.728, 0.484, 0.728, 0.4375, 0.7356, 0.4375, 0.6274, 0.4535, 0.635, 0.4535, 0.728, 0.375, 0.6274, 0.4375, 0.6274, 0.4215, 0.635, 0.391, 0.635, 0.4375, 0.6274, 0.4375, 0.7356, 0.4215, 0.728, 0.4215, 0.635, 0.4375, 0.7356, 0.375, 0.7356, 0.391, 0.728, 0.4215, 0.728, 0.375, 0.7356, 0.375, 0.6274, 0.391, 0.635, 0.391, 0.728, 0.0625, 0.6274, 0.125, 0.6274, 0.109, 0.635, 0.07852, 0.635, 0.125, 0.6274, 0.125, 0.7356, 0.109, 0.728, 0.109, 0.635, 0.125, 0.7356, 0.0625, 0.7356, 0.07852, 0.728, 0.109, 0.728, 0.0625, 0.7356, 0.0625, 0.6274, 0.07852, 0.635, 0.07852, 0.728, 0.04648, 0.635, 0.01602, 0.635, 0.01602, 0.635, 0.04648, 0.635, 0.01602, 0.635, 0.01602, 0.728, 0.01602, 0.728, 0.01602, 0.635, 0.04648, 0.728, 0.04648, 0.635, 0.04648, 0.635, 0.04648, 0.728, 0.01602, 0.728, 0.04648, 0.728, 0.04648, 0.728, 0.01602, 0.728, 0.984, 0.635, 0.9535, 0.635, 0.9535, 0.635, 0.984, 0.635, 0.9535, 0.635, 0.9535, 0.728, 0.9535, 0.728, 0.9535, 0.635, 0.984, 0.728, 0.984, 0.635, 0.984, 0.635, 0.984, 0.728, 0.9535, 0.728, 0.984, 0.728, 0.984, 0.728, 0.9535, 0.728, 0.9215, 0.635, 0.891, 0.635, 0.891, 0.635, 0.9215, 0.635, 0.891, 0.635, 0.891, 0.728, 0.891, 0.728, 0.891, 0.635, 0.9215, 0.728, 0.9215, 0.635, 0.9215, 0.635, 0.9215, 0.728, 0.891, 0.728, 0.9215, 0.728, 0.9215, 0.728, 0.891, 0.728, 0.859, 0.635, 0.8285, 0.635, 0.8285, 0.635, 0.859, 0.635, 0.8285, 0.635, 0.8285, 0.728, 0.8285, 0.728, 0.8285, 0.635, 0.859, 0.728, 0.859, 0.635, 0.859, 0.635, 0.859, 0.728, 0.8285, 0.728, 0.859, 0.728, 0.859, 0.728, 0.8285, 0.728, 0.7965, 0.635, 0.766, 0.635, 0.766, 0.635, 0.7965, 0.635, 0.766, 0.635, 0.766, 0.728, 0.766, 0.728, 0.766, 0.635, 0.7965, 0.728, 0.7965, 0.635, 0.7965, 0.635, 0.7965, 0.728, 0.766, 0.728, 0.7965, 0.728, 0.7965, 0.728, 0.766, 0.728, 0.734, 0.635, 0.7035, 0.635, 0.7035, 0.635, 0.734, 0.635, 0.7035, 0.635, 0.7035, 0.728, 0.7035, 0.728, 0.7035, 0.635, 0.734, 0.728, 0.734, 0.635, 0.734, 0.635, 0.734, 0.728, 0.7035, 0.728, 0.734, 0.728, 0.734, 0.728, 0.7035, 0.728, 0.6715, 0.635, 0.641, 0.635, 0.641, 0.635, 0.6715, 0.635, 0.641, 0.635, 0.641, 0.728, 0.641, 0.728, 0.641, 0.635, 0.6715, 0.728, 0.6715, 0.635, 0.6715, 0.635, 0.6715, 0.728, 0.641, 0.728, 0.6715, 0.728, 0.6715, 0.728, 0.641, 0.728, 0.609, 0.635, 0.5785, 0.635, 0.5785, 0.635, 0.609, 0.635, 0.5785, 0.635, 0.5785, 0.728, 0.5785, 0.728, 0.5785, 0.635, 0.609, 0.728, 0.609, 0.635, 0.609, 0.635, 0.609, 0.728, 0.5785, 0.728, 0.609, 0.728, 0.609, 0.728, 0.5785, 0.728, 0.5465, 0.635, 0.516, 0.635, 0.516, 0.635, 0.5465, 0.635, 0.516, 0.635, 0.516, 0.728, 0.516, 0.728, 0.516, 0.635, 0.5465, 0.728, 0.5465, 0.635, 0.5465, 0.635, 0.5465, 0.728, 0.516, 0.728, 0.5465, 0.728, 0.5465, 0.728, 0.516, 0.728, 0.484, 0.635, 0.4535, 0.635, 0.4535, 0.635, 0.484, 0.635, 0.4535, 0.635, 0.4535, 0.728, 0.4535, 0.728, 0.4535, 0.635, 0.484, 0.728, 0.484, 0.635, 0.484, 0.635, 0.484, 0.728, 0.4535, 0.728, 0.484, 0.728, 0.484, 0.728, 0.4535, 0.728, 0.4215, 0.635, 0.391, 0.635, 0.391, 0.635, 0.4215, 0.635, 0.391, 0.635, 0.391, 0.728, 0.391, 0.728, 0.391, 0.635, 0.4215, 0.728, 0.4215, 0.635, 0.4215, 0.635, 0.4215, 0.728, 0.391, 0.728, 0.4215, 0.728, 0.4215, 0.728, 0.391, 0.728, 0.109, 0.635, 0.07852, 0.635, 0.07852, 0.635, 0.109, 0.635, 0.07852, 0.635, 0.07852, 0.728, 0.07852, 0.728, 0.07852, 0.635, 0.109, 0.728, 0.109, 0.635, 0.109, 0.635, 0.109, 0.728, 0.07852, 0.728, 0.109, 0.728, 0.109, 0.728, 0.07852, 0.728, 0.0, 0.0, 0.0, 0.0, 0.0, 0.0, 0.0, 0.0, 0.0, 0.0, 0.0, 0.0, 0.0, 0.0, 0.0, 0.0, 0.0, 0.0, 0.0, 0.0, 0.0, 0.0, 0.0, 0.0, 0.0, 0.0, 0.0, 0.0, 0.0, 0.0, 0.0, 0.0, 0.0, 0.0, 0.0, 0.0, 0.0, 0.0, 0.0, 0.0, 0.0, 0.0, 0.0, 0.0, 0.0, 0.0, 0.0, 0.0, 0.0, 0.0, 0.0, 0.0, 0.0, 0.0, 0.0, 0.0, 0.0, 0.0, 0.0, 0.0, 0.0, 0.0, 0.0, 0.0, 0.0, 0.0, 0.0, 0.0, 0.0, 0.0, 0.0, 0.0, 0.0, 0.0, 0.0, 0.0, 0.0, 0.0, 0.0, 0.0, 0.0, 0.0, 0.0, 0.0, 0.0, 0.0, 0.0, 0.0, 0.0, 0.0, 0.0, 0.0, 0.0, 0.0, 0.0, 0.0, 0.0, 0.0, 0.0, 0.0, 0.0, 0.0, 0.0, 0.0, 0.0, 0.0, 0.0, 0.0, 0.0, 0.0, 0.0, 0.0, 0.0, 0.0, 0.0, 0.0, 0.0, 0.0, 0.0, 0.0, 0.0, 0.0, 0.0, 0.0, 0.0, 0.0, 0.0, 0.0, 0.0, 0.0, 0.0, 0.0, 0.0, 0.0, 0.0, 0.0, 0.0, 0.0, 0.0, 0.0, 0.0, 0.0, 0.0, 0.0, 0.0, 0.0, 0.0, 0.0, 0.0, 0.0, 0.0, 0.0, 0.0, 0.0, 0.0, 0.0, 0.0, 0.0, 0.0, 0.0, 0.0, 0.0, 0.0, 0.0, 0.0, 0.0, 0.0, 0.0, 0.0, 0.0, 0.0, 0.0, 0.0, 0.0, 0.0, 0.0, 0.0, 0.0, 0.0, 0.0, 0.0, 0.0, 0.0, 0.0, 0.0, 0.0, 0.0, 0.0, 0.0, 0.0, 0.0, 0.0, 0.0, 0.0, 0.0, 0.0, 0.0, 0.0, 0.0, 0.0, 0.0, 0.0, 0.0, 0.0, 0.0, 0.0, 0.0, 0.0, 0.0, 0.0, 0.0, 0.0, 0.0, 0.0, 0.0, 0.0, 0.0, 0.0, 0.0, 0.0, 0.0, 0.0, 0.0, 0.0, 0.0, 0.0, 0.0, 0.0, 0.0, 0.0, 0.0, 0.0, 0.0, 0.0, 0.0, 0.0, 0.0, 0.0, 0.0, 0.0, 0.0, 0.0, 0.0, 0.0, 0.0, 0.0, 0.0, 0.0, 0.0, 0.0, 0.0, 0.0, 0.0, 0.0, 0.0, 0.0, 0.0, 0.0, 0.0, 0.0, 0.0, 0.0, 0.0, 0.0, 0.0, 0.0, 0.0, 0.0, 0.0, 0.0, 0.0, 0.0, 0.0, 0.0, 0.0, 0.0, 0.0, 0.0, 0.0, 0.0, 0.0, 0.0, 0.0, 0.0, 0.0, 0.0, 0.0, 0.0, 0.0, 0.0, 0.0, 0.0, 0.0, 0.0, 0.0, 0.0, 0.0, 0.0, 0.0, 0.0, 0.0, 0.0, 0.0, 0.0, 0.0, 0.0, 0.0, 0.0, 0.0, 0.0, 0.0, 0.0, 0.0, 0.0, 0.0, 0.0, 0.0, 0.0, 0.0, 0.0, 0.0, 0.0, 0.0, 0.0, 0.0, 0.0, 0.0, 0.0, 0.0, 0.0, 0.0, 0.0, 0.0, 0.0, 0.0, 0.0, 0.0, 0.0, 0.0, 0.0, 0.0, 0.0, 0.0, 0.0, 0.0, 0.0, 0.0, 0.0, 0.0, 0.0, 0.0, 0.0, 0.0, 0.0, 0.0, 0.0, 0.0, 0.0, 0.0, 0.0, 0.0, 0.0, 0.0, 0.0, 0.0, 0.0, 0.0, 0.0, 0.0, 0.0, 0.0, 0.0, 0.0, 0.0, 0.0, 0.0, 0.0, 0.0, 0.0, 0.0, 0.0, 0.0, 0.0, 0.0, 0.0, 0.0, 0.0, 0.0, 0.0, 0.0, 0.0, 0.0, 0.0, 0.0, 0.0, 0.0, 0.0, 0.0, 0.0, 0.0, 0.0, 0.0, 0.0, 0.0, 0.0, 0.0, 0.0, 0.0, 0.0, 0.0, 0.0, 0.0, 0.0, 0.0, 0.0, 0.0, 0.0, 0.0, 0.0, 0.0, 0.0, 0.0, 0.0, 0.0, 0.0, 0.0, 0.0, 0.0, 0.0, 0.0, 0.0, 0.0, 0.0, 0.0, 0.0, 0.0, 0.0, 0.0, 0.0, 0.0, 0.0, 0.0, 0.0, 0.0, 0.0, 0.0, 0.0, 0.0, 0.0, 0.0, 0.0, 0.0, 0.0, 0.0, 0.0, 0.0, 0.0, 0.0, 0.0, 0.0, 0.0, 0.0, 0.0, 0.0, 0.0, 0.0, 0.0, 0.0, 0.0, 0.0, 0.0, 0.0, 0.0, 0.0, 0.0, 0.0, 0.0, 0.0, 0.0, 0.0, 0.0, 0.0, 0.0, 0.0, 0.0, 0.0, 0.0, 0.0, 0.0, 0.0, 0.0, 0.0, 0.0, 0.0, 0.0, 0.0, 0.0, 0.0, 0.0, 0.0, 0.0, 0.0, 0.0, 0.0, 0.0, 0.0, 0.0, 0.0, 0.0, 0.0, 0.0, 0.0, 0.0, 0.0, 0.0, 0.0, 0.0, 0.0, 0.0, 0.0, 0.0, 0.0, 0.0, 0.0, 0.0, 0.0, 0.0, 0.0, 0.0, 0.0, 0.0, 0.0, 0.0, 0.0, 0.0, 0.0, 0.0, 0.0, 0.0, 0.0, 0.0, 0.0, 0.0, 0.0, 0.0, 0.0, 0.0, 0.0, 0.0, 0.0, 0.0, 0.0, 0.0, 0.0, 0.0, 0.0, 0.0, 0.0, 0.0, 0.0, 0.0, 0.0, 0.0, 0.0, 0.0, 0.0, 0.0, 0.0, 0.0, 0.0, 0.0, 0.0, 0.0, 0.0, 0.0, 0.0, 0.0, 0.0, 0.0, 0.0, 0.0, 0.0, 0.0, 0.0, 0.0, 0.0, 0.0, 0.0, 0.0, 0.0, 0.0, 0.0, 0.0, 0.0, 0.0, 0.0, 0.0, 0.0, 0.0, 0.0, 0.0, 0.0, 0.0, 0.0, 0.0, 0.0, 0.0, 0.0, 0.0, 0.0, 0.0, 0.0, 0.0, 0.0, 0.0, 0.0, 0.0, 0.0, 0.0, 0.0, 0.0, 0.0, 0.0, 0.0, 0.0, 0.0, 0.0, 0.0, 0.0, 0.0, 0.0, 0.0, 0.0, 0.0, 0.0, 0.0, 0.0, 0.0, 0.0, 0.0, 0.0, 0.0, 0.0, 0.0, 0.0, 0.0, 0.0, 0.0, 0.0, 0.0, 0.0, 0.0, 0.0, 0.0, 0.0, 0.0, 0.0, 0.0, 0.0, 0.0, 0.0, 0.0, 0.0, 0.0, 0.0, 0.0, 0.0, 0.0, 0.0, 0.0, 0.0, 0.0, 0.0, 0.0, 0.0, 0.0, 0.0, 0.0, 0.0, 0.0, 0.0, 0.0, 0.0, 0.0, 0.0, 0.0, 0.0, 0.0, 0.0, 0.0, 0.0, 0.0, 0.0, 0.0, 0.0, 0.0, 0.0, 0.0, 0.0, 0.0, 0.0, 0.0, 0.0, 0.0, 0.0, 0.0, 0.0, 0.0, 0.0, 0.0, 0.0, 0.0, 0.0, 0.0, 0.0, 0.0, 0.0, 0.0, 0.0, 0.0, 0.0, 0.0, 0.0, 0.0, 0.0, 0.0, 0.0, 0.0, 0.0, 0.0, 0.0, 0.0, 0.0, 0.0, 0.0, 0.0, 0.0, 0.0, 0.0, 0.0, 0.0, 0.0, 0.0, 0.0, 0.0, 0.0, 0.0, 0.0, 0.0, 0.0, 0.0, 0.0, 0.0, 0.0, 0.0, 0.0, 0.0, 0.0, 0.0, 0.0, 0.0, 0.0, 0.0, 0.0, 0.0, 0.0, 0.0, 0.0, 0.0, 0.0, 0.0, 0.0, 0.0, 0.0, 0.0, 0.0, 0.0, 0.0, 0.0, 0.0, 0.0, 0.0, 0.0, 0.0, 0.0, 0.0, 0.0, 0.0, 0.0, 0.0, 0.0, 0.0, 0.0, 0.0, 0.0, 0.0, 0.0, 0.0, 0.0, 0.0])
me_cylinder.materials.append(mat_material_002)
me_cylinder.materials.append(mat_material_001)
me_cylinder.update()

# ---- objects
ob_cylinder = bpy.data.objects.new('Cylinder', me_cylinder)

# ---- transforms, parenting, visibility, modifiers, constraints
ob_cylinder.location = (0.0, 0.0, 0.0)

# ---- collection membership
col_collection.objects.link(ob_cylinder)

# ---- scene / render settings (as saved in the file)
scene.frame_start = 1; scene.frame_end = 250; scene.frame_set(1)
scene.render.engine = 'BLENDER_EEVEE_NEXT'
scene.render.bake_bias = 0.0
scene.render.bake_samples = 0
scene.cycles.sampling_pattern = 'TABULATED_SOBOL'
scene.eevee.use_volume_custom_range = False
bpy.context.view_layer.update()

# ---- added for rendering (the .blend has no active camera and no usable light): camera, sun
cam_auto = bpy.data.cameras.new('AutoCamera')
cam_auto.lens = 50.0
cam_auto.sensor_width = 36.0
cam_auto.clip_end = 1000.0
ob_auto_camera = bpy.data.objects.new('AutoCamera', cam_auto)
scene.collection.objects.link(ob_auto_camera)
ob_auto_camera.location = (6.01827, -6.39774, 6.31462)
ob_auto_camera.rotation_euler = (1.09748, -7.21219e-08, 0.694738)
scene.camera = ob_auto_camera
light_auto_sun = bpy.data.lights.new('AutoSun', 'SUN')
light_auto_sun.energy = 3.0
light_auto_sun.angle = 0.0523599
ob_auto_sun = bpy.data.objects.new('AutoSun', light_auto_sun)
scene.collection.objects.link(ob_auto_sun)
ob_auto_sun.rotation_euler = (0.872665, 0.174533, 0.523599)
bpy.context.view_layer.update()
